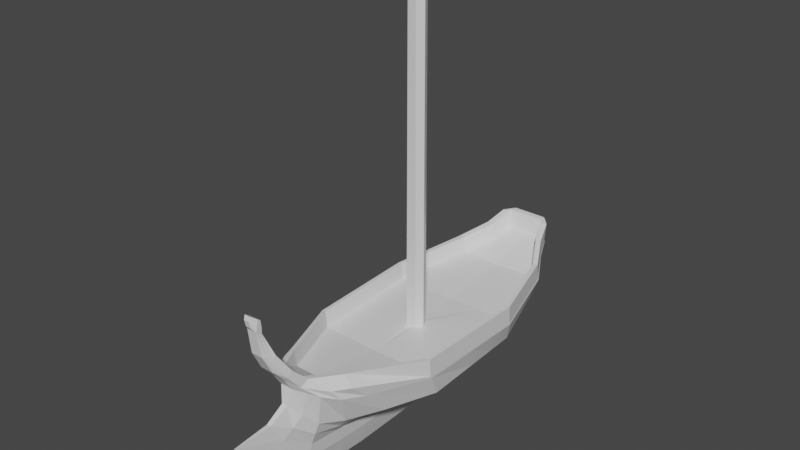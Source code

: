 # Source: boat2.blend  (saved by Blender 2.80.75; exported with 4.5.12 LTS)
import bpy
from mathutils import Matrix  # noqa: F401  (used for matrix-valued properties, if any)

bpy.ops.wm.read_factory_settings(use_empty=True)
scene = bpy.context.scene
scene.name = 'Scene'

# ---- collections
col_collection = bpy.data.collections.new('Collection'); scene.collection.children.link(col_collection)

# ---- materials (node trees are filled in below, after node groups)
mat_material = bpy.data.materials.new('Material')
mat_material.alpha_threshold = 0.0
mat_material.use_transparent_shadow = False
mat_material.line_color = (0.0, 0.0, 0.0, 1.0)

# ---- material node trees
mat_material.use_nodes = True; mat_material.node_tree.nodes.clear()
_N = mat_material.node_tree.nodes; _L = mat_material.node_tree.links
n0 = _N.new('ShaderNodeOutputMaterial'); n0.name = 'Material Output'; n0.location = (300, 300)
n1 = _N.new('ShaderNodeBsdfPrincipled'); n1.name = 'Principled BSDF'; n1.location = (10, 300)
n1.distribution = 'GGX'
n1.subsurface_method = 'BURLEY'
n1.inputs[2].default_value = 0.4
n1.inputs[3].default_value = 1.45
n1.inputs[27].default_value = (0.0, 0.0, 0.0, 1.0)
n1.inputs[28].default_value = 1.0
_L.new(n1.outputs[0], n0.inputs[0])
n0.is_active_output = True

# ---- world
world_world = bpy.data.worlds.new('World'); scene.world = world_world
world_world.use_nodes = True; world_world.node_tree.nodes.clear()
_N = world_world.node_tree.nodes; _L = world_world.node_tree.links
n0 = _N.new('ShaderNodeOutputWorld'); n0.name = 'World Output'; n0.location = (300, 300)
n1 = _N.new('ShaderNodeBackground'); n1.name = 'Background'; n1.location = (10, 300)
n1.inputs[0].default_value = (0.05088, 0.05088, 0.05088, 1.0)
_L.new(n1.outputs[0], n0.inputs[0])
n0.is_active_output = True
world_world.color = (0.05088, 0.05088, 0.05088)
world_world.use_sun_shadow = False
world_world.sun_shadow_jitter_overblur = 0.0

# ---- meshes
me_cube = bpy.data.meshes.new('Cube')
me_cube.from_pydata([(1.712, 20.89, 3.381), (0.5776, 15.65, -6.923), (0.5137, -17.77, 8.015), (-1.29e-07, -20.9, -2.138), (1.492, 21.0, -0.08664), (0.2731, -14.83, -0.6495), (1.708, -13.62, 2.056), (0.5776, -8.378, -7.548), (2.55, -10.21, -3.666), (0.4162, 19.17, -3.143), (-1.29e-07, -20.48, -1.756), (0.5137, -17.21, 7.637), (0.819, 20.89, 3.381), (0.5776, -5.452, -7.715), (0.3373, 15.65, -7.781), (1.712, 20.96, 1.459), (0.6316, -14.45, 0.9955), (0.2568, -17.77, 8.015), (3.012, -10.81, 1.596), (0.5776, -12.89, -7.174), (0.7343, 21.0, -0.08664), (1.655, -12.58, -3.113), (4.077, -6.888, -3.72), (0.7017, -9.335, -6.06), (3.364, -11.54, -0.4024), (0.3372, -8.38, -8.513), (0.1597, -14.83, -0.6483), (1.081, -13.62, 2.056), (2.44, -10.81, 0.01887), (0.2568, -17.21, 7.637), (0.2409, -14.46, 1.002), (0.3373, -5.452, -8.678), (4.108, -9.259, -0.9109), (0.7017, -6.083, -6.22), (0.7017, -12.54, -5.681), (0.2337, 19.17, -3.143), (0.819, 20.96, 1.459), (2.409, -13.0, 0.2287), (0.3354, -12.88, -7.588), (0.5776, 1.961, -7.643), (6.314, -3.54, 0.6585), (5.942, -2.0, -3.749), (5.761, -3.54, -0.9183), (0.3373, 1.961, -8.606), (6.314, -3.242, -1.387), (0.7017, -0.1497, -6.263), (0.5776, 14.97, -7.371), (4.761, 15.32, 1.344), (3.888, 16.05, -2.476), (4.007, 15.32, -0.2327), (0.3373, 14.97, -8.334), (4.761, 15.67, -0.5242), (0.7017, 16.34, -4.491), (6.65, 7.86, 0.7243), (5.836, 8.905, -3.477), (6.163, 7.86, -0.8525), (0.3373, 10.33, -8.47), (6.65, 8.139, -1.275), (0.7017, 9.891, -5.884), (0.5776, 10.33, -7.507), (1.712, 20.92, 1.632), (0.6598, -15.3, 2.319), (2.978, -12.41, 0.6931), (0.2784, -15.3, 2.322), (3.915, -10.74, 0.552), (0.819, 20.92, 1.632), (1.454, -14.23, 1.396), (6.314, -3.391, -1.153), (4.761, 15.49, -0.3785), (6.65, 8.0, -1.064), (0.5137, -17.54, 9.118), (0.5137, -17.29, 8.928), (0.2568, -17.54, 9.118), (0.2568, -17.29, 8.928), (1.273, 20.89, 3.381), (1.12, 21.0, -0.08664), (1.292, -13.62, 2.056), (0.4595, 15.65, -7.345), (0.3874, -17.77, 8.015), (0.4594, -8.379, -8.022), (0.2174, -14.83, -0.6489), (2.685, -10.81, 1.596), (0.3874, -17.21, 7.637), (0.44, -14.46, 0.9986), (0.4595, -5.452, -8.188), (0.3265, 19.17, -3.143), (1.273, 20.96, 1.459), (0.4585, -12.89, -7.377), (0.4595, 1.961, -8.117), (5.949, -3.54, 0.6585), (4.219, 15.32, 1.344), (0.4595, 14.97, -7.845), (6.314, 7.86, 0.7243), (0.4595, 10.33, -7.981), (0.4723, -15.3, 2.32), (1.273, 20.92, 1.632), (0.3874, -17.54, 9.118), (0.3874, -17.29, 8.928), (0.5776, 15.31, -7.147), (3.236, 18.1, 2.362), (2.69, 18.52, -1.656), (2.431, 18.1, 0.7856), (0.3373, 15.31, -8.058), (3.236, 18.31, 0.4676), (0.559, 17.75, -3.718), (3.236, 18.21, 0.6266), (0.4595, 15.31, -7.595), (2.647, 18.1, 2.362), (0.5776, 15.48, -7.035), (2.311, 20.3, 3.305), (2.091, 19.76, -1.246), (1.333, 20.36, 3.321), (0.3373, 15.48, -7.919), (2.474, 20.08, 1.222), (0.4876, 18.46, -3.43), (2.474, 20.01, 1.388), (0.4595, 15.48, -7.47), (1.913, 20.36, 3.321), (0.2434, -18.11, 8.473), (0.1099, -18.11, 8.473), (6.482, 2.16, 0.6914), (0.2772, -18.12, 9.537), (0.1354, -18.12, 9.537), (0.1742, -18.11, 8.473), (0.2169, -18.12, 9.537), (1.625, 18.14, -2.687), (0.2613, -17.25, 8.282), (0.5545, -17.71, 8.607), (0.5545, -17.25, 8.282), (0.4104, -17.25, 8.282), (0.7231, 20.08, -1.615), (0.2653, -18.24, 9.107), (0.1082, -18.24, 9.107), (0.1914, -18.24, 9.107), (2.627, 19.94, 3.268), (2.391, 19.14, -1.451), (1.882, 20.17, 1.613), (0.3373, 15.39, -7.989), (2.855, 19.19, 0.8449), (0.5233, 18.11, -3.574), (2.855, 19.11, 1.007), (0.4595, 15.39, -7.532), (2.134, 19.96, 3.276), (0.5776, 15.39, -7.091), (0.1594, -16.7, -1.666), (3.269, 9.398, -4.68), (0.692, -14.63, -2.8), (2.295, 16.19, -3.484), (3.322, -1.075, -5.006), (0.484, 20.08, -1.615), (1.178, -12.56, -4.397), (2.389, -6.486, -4.97), (0.1115, -16.7, -1.666), (1.626, -9.775, -4.863), (0.2057, -16.7, -1.667), (0.9543, 20.08, -1.615), (-0.1284, -17.41, 9.023), (-0.09967, -15.94, -5.743), (-0.5545, -17.48, 8.444), (-0.28, -15.94, -5.502), (-0.3874, -17.41, 9.023), (-0.2568, -17.41, 9.023), (-1.306e-07, -17.41, 9.023), (-0.5137, -17.41, 9.023), (-1.057, -14.76, 1.857), (-0.1993, -15.94, -5.607), (-1.52, -13.73, 0.6121), (-0.42, -15.55, -3.718), (-0.3579, -15.94, -5.4), (-1.306e-07, -15.93, -5.879), (0.4205, 1.521, 30.24), (0.869, 2.16, 30.24), (0.4959, 2.94, 30.24), (-0.9641, -13.71, -1.881), (5.85, 7.542, -3.511), (0.3373, 9.288, -8.487), (6.113, 6.435, -0.8607), (-0.5137, -17.49, 7.826), (6.608, 6.435, 0.7161), (6.608, 6.716, -1.289), (0.1284, -17.41, 9.023), (6.608, 6.576, -1.075), (0.7017, 8.636, -5.931), (0.4595, 9.288, -7.998), (6.269, 6.435, 0.7161), (0.09967, -15.94, -5.743), (0.5545, -17.48, 8.444), (0.1687, 9.288, -9.131), (0.5883, 3.047, -0.9353), (0.5776, 9.288, -7.524), (0.1687, 6.148, -9.182), (0.5129, 1.628, -0.96), (0.9614, 2.267, -0.9435), (0.1687, 8.242, -9.148), (0.1687, 15.39, -8.282), (0.9409, 20.17, 1.586), (0.1307, -17.25, 8.282), (0.05412, -18.24, 9.107), (0.06772, -18.12, 9.537), (0.05497, -18.11, 8.473), (0.1687, 15.48, -8.208), (0.6663, 20.36, 3.303), (1.216, 18.11, 0.7497), (0.1687, 15.31, -8.356), (0.1284, -17.29, 8.928), (0.1284, -17.54, 9.118), (0.1392, -15.3, 2.322), (0.4095, 20.92, 1.632), (0.1687, 10.33, -9.114), (3.081, 7.86, -0.9271), (0.1687, 14.97, -8.652), (0.28, -15.94, -5.502), (0.3874, -17.41, 9.023), (2.003, 15.34, -0.3046), (2.88, -3.54, -0.9928), (0.1687, 1.961, -9.25), (0.1677, -12.88, -7.859), (0.4095, 20.96, 1.459), (0.1169, 19.17, -3.143), (0.1687, -5.452, -9.322), (0.1205, -14.46, 1.002), (0.1284, -17.21, 7.637), (0.2568, -17.41, 9.023), (0.5137, -17.41, 9.023), (1.22, -10.81, 0.01874), (0.5405, -13.62, 2.056), (0.3672, 21.0, -0.08664), (0.4095, 20.89, 3.381), (0.07986, -14.83, -0.6476), (0.1686, -8.382, -9.157), (0.1284, -17.77, 8.015), (1.057, -14.76, 1.857), (0.1687, 15.65, -8.06), (0.1993, -15.94, -5.607), (1.52, -13.73, 0.6121), (6.566, 5.152, -1.086), (5.889, 3.453, -3.613), (0.7017, 7.381, -5.979), (6.566, 5.294, -1.303), (6.223, 5.01, 0.7079), (0.4595, 8.242, -8.015), (6.062, 5.01, -0.8689), (0.3373, 8.242, -8.504), (6.566, 5.01, 0.7079), (0.5776, 8.242, -7.541), (5.863, 6.179, -3.545), (0.4595, 6.148, -8.049), (6.132, 2.16, 0.6914), (0.42, -15.55, -3.718), (0.3579, -15.94, -5.4), (6.482, 2.305, -1.108), (0.5776, 6.148, -7.575), (0.7017, 4.871, -6.073), (6.482, 2.449, -1.331), (0.3373, 6.148, -8.538), (5.962, 2.16, -0.8854), (0.9641, -13.71, -1.881), (0.5137, -17.49, 7.826), (-1.712, 20.89, 3.381), (-0.5776, 15.65, -6.923), (-0.5137, -17.77, 8.015), (-1.492, 21.0, -0.08664), (-0.2731, -14.83, -0.6495), (-1.708, -13.62, 2.056), (-0.5776, -8.378, -7.548), (-2.55, -10.21, -3.666), (-0.4162, 19.17, -3.143), (-0.5137, -17.21, 7.637), (-0.819, 20.89, 3.381), (-0.5776, -5.452, -7.715), (-0.3373, 15.65, -7.781), (-1.712, 20.96, 1.459), (-0.6316, -14.45, 0.9955), (-0.2568, -17.77, 8.015), (-3.012, -10.81, 1.596), (-0.5776, -12.89, -7.174), (-0.7343, 21.0, -0.08664), (-1.655, -12.58, -3.113), (-4.077, -6.888, -3.72), (-0.7017, -9.335, -6.06), (-3.364, -11.54, -0.4024), (-0.3372, -8.38, -8.513), (-0.1597, -14.83, -0.6483), (-1.081, -13.62, 2.056), (-2.44, -10.81, 0.01887), (-0.2568, -17.21, 7.637), (-0.241, -14.46, 1.002), (-0.3373, -5.452, -8.678), (-4.108, -9.259, -0.9109), (-0.7017, -6.083, -6.22), (-0.7017, -12.54, -5.681), (-0.2337, 19.17, -3.143), (-0.819, 20.96, 1.459), (-2.409, -13.0, 0.2287), (-0.3354, -12.88, -7.588), (-0.5776, 1.961, -7.643), (-6.314, -3.54, 0.6585), (-5.942, -2.0, -3.749), (-5.761, -3.54, -0.9183), (-0.3373, 1.961, -8.606), (-6.314, -3.242, -1.387), (-0.7017, -0.1497, -6.263), (-0.5776, 14.97, -7.371), (-4.761, 15.32, 1.344), (-3.888, 16.05, -2.476), (-4.007, 15.32, -0.2327), (-0.3373, 14.97, -8.334), (-4.761, 15.67, -0.5242), (-0.7017, 16.34, -4.491), (-6.65, 7.86, 0.7243), (-5.836, 8.905, -3.477), (-6.163, 7.86, -0.8525), (-0.3373, 10.33, -8.47), (-6.65, 8.139, -1.275), (-0.7017, 9.891, -5.884), (-0.5776, 10.33, -7.507), (-1.712, 20.92, 1.632), (-0.6598, -15.3, 2.319), (-2.978, -12.41, 0.6931), (-0.2784, -15.3, 2.322), (-3.915, -10.74, 0.552), (-0.819, 20.92, 1.632), (-1.454, -14.23, 1.396), (-6.314, -3.391, -1.153), (-4.761, 15.49, -0.3785), (-6.65, 8.0, -1.064), (-0.5137, -17.54, 9.118), (-0.5137, -17.29, 8.928), (-0.2568, -17.54, 9.118), (-0.2568, -17.29, 8.928), (-1.273, 20.89, 3.381), (-1.12, 21.0, -0.08664), (-1.292, -13.62, 2.056), (-0.4595, 15.65, -7.345), (-0.3874, -17.77, 8.015), (-0.4594, -8.379, -8.022), (-0.2174, -14.83, -0.6489), (-2.685, -10.81, 1.596), (-0.3874, -17.21, 7.637), (-0.44, -14.46, 0.9986), (-0.4595, -5.452, -8.188), (-0.3265, 19.17, -3.143), (-1.273, 20.96, 1.459), (-0.4585, -12.89, -7.377), (-0.4595, 1.961, -8.117), (-5.949, -3.54, 0.6585), (-4.219, 15.32, 1.344), (-0.4595, 14.97, -7.845), (-6.314, 7.86, 0.7243), (-0.4595, 10.33, -7.981), (-0.4723, -15.3, 2.32), (-1.273, 20.92, 1.632), (-0.3874, -17.54, 9.118), (-0.3874, -17.29, 8.928), (-0.5776, 15.31, -7.147), (-3.236, 18.1, 2.362), (-2.69, 18.52, -1.656), (-2.431, 18.1, 0.7856), (-0.3373, 15.31, -8.058), (-3.236, 18.31, 0.4676), (-0.559, 17.75, -3.718), (-3.236, 18.21, 0.6266), (-0.4595, 15.31, -7.595), (-2.647, 18.1, 2.362), (-0.5776, 15.48, -7.035), (-2.311, 20.3, 3.305), (-2.091, 19.76, -1.246), (-1.333, 20.36, 3.321), (-0.3373, 15.48, -7.919), (-2.474, 20.08, 1.222), (-0.4876, 18.46, -3.43), (-2.474, 20.01, 1.388), (-0.4595, 15.48, -7.47), (-1.913, 20.36, 3.321), (-0.2434, -18.11, 8.473), (-0.1099, -18.11, 8.473), (-6.482, 2.16, 0.6914), (-0.2772, -18.12, 9.537), (-0.1354, -18.12, 9.537), (-0.1742, -18.11, 8.473), (-0.2169, -18.12, 9.537), (-1.306e-07, -17.25, 8.282), (-0.2613, -17.25, 8.282), (-0.5545, -17.71, 8.607), (-0.5545, -17.25, 8.282), (-0.4104, -17.25, 8.282), (-1.306e-07, -18.24, 9.107), (-0.2653, -18.24, 9.107), (-0.1082, -18.24, 9.107), (-0.1914, -18.24, 9.107), (-2.627, 19.94, 3.268), (-2.391, 19.14, -1.451), (-1.882, 20.17, 1.613), (-0.3373, 15.39, -7.989), (-2.855, 19.19, 0.8449), (-0.5233, 18.11, -3.574), (-2.855, 19.11, 1.007), (-0.4595, 15.39, -7.532), (-2.134, 19.96, 3.276), (-0.5776, 15.39, -7.091), (-1.306e-07, 15.65, -8.34), (-1.306e-07, -17.77, 8.015), (-1.306e-07, 20.89, 3.381), (-1.306e-07, 21.0, -0.08664), (-1.306e-07, -8.383, -9.801), (-1.306e-07, -14.83, -0.6469), (-1.306e-07, -13.62, 2.056), (-1.306e-07, 19.17, -3.143), (-1.306e-07, 20.96, 1.459), (-1.306e-07, -12.87, -8.131), (-1.306e-07, -5.452, -9.966), (-1.306e-07, -14.46, 1.003), (-1.306e-07, -17.21, 7.637), (-1.306e-07, -10.81, 0.01861), (-1.306e-07, 1.961, -9.894), (-1.306e-07, -3.54, -1.067), (-1.306e-07, 14.97, -8.969), (-1.306e-07, 15.36, -0.3764), (-1.306e-07, 10.33, -9.758), (-1.306e-07, 7.86, -1.002), (-1.306e-07, 20.92, 1.632), (-1.306e-07, 1.521, 30.24), (-1.306e-07, -15.3, 2.322), (-1.306e-07, 2.359, 30.24), (-0.4205, 1.521, 30.24), (-0.869, 2.16, 30.24), (-0.4959, 2.94, 30.24), (-1.306e-07, 2.94, 30.24), (-5.85, 7.542, -3.511), (-0.3373, 9.288, -8.487), (-6.113, 6.435, -0.8607), (-1.306e-07, -17.54, 9.118), (-6.608, 6.435, 0.7161), (-6.608, 6.716, -1.289), (-1.306e-07, -17.29, 8.928), (-6.608, 6.576, -1.075), (-0.7017, 8.636, -5.931), (-0.4595, 9.288, -7.998), (-6.269, 6.435, 0.7161), (-1.306e-07, 3.047, -1.01), (-1.306e-07, 9.288, -9.775), (-0.1687, 9.288, -9.131), (-0.5883, 3.047, -0.9353), (-0.5776, 9.288, -7.524), (-0.1687, 6.148, -9.182), (-0.5129, 1.628, -0.96), (-0.9614, 2.267, -0.9435), (-0.1687, 8.242, -9.148), (-0.1687, 15.39, -8.282), (-0.9409, 20.17, 1.586), (-0.1307, -17.25, 8.282), (-0.05412, -18.24, 9.107), (-0.06772, -18.12, 9.537), (-0.05497, -18.11, 8.473), (-0.1687, 15.48, -8.208), (-0.6663, 20.36, 3.303), (-1.216, 18.11, 0.7497), (-0.1687, 15.31, -8.356), (-0.1284, -17.29, 8.928), (-0.1284, -17.54, 9.118), (-0.1392, -15.3, 2.322), (-0.4095, 20.92, 1.632), (-0.1687, 10.33, -9.114), (-3.081, 7.86, -0.9271), (-0.1687, 14.97, -8.652), (-1.306e-07, 15.31, -8.655), (-1.306e-07, 18.12, 0.7138), (-2.003, 15.34, -0.3046), (-2.88, -3.54, -0.9928), (-0.1687, 1.961, -9.25), (-0.1677, -12.88, -7.859), (-0.4095, 20.96, 1.459), (-0.1169, 19.17, -3.143), (-0.1687, -5.452, -9.322), (-0.1205, -14.46, 1.002), (-0.1284, -17.21, 7.637), (-1.306e-07, 15.48, -8.497), (-1.306e-07, 20.37, 3.285), (-1.22, -10.81, 0.01874), (-0.5405, -13.62, 2.056), (-0.3672, 21.0, -0.08664), (-0.4095, 20.89, 3.381), (-0.07986, -14.83, -0.6476), (-0.1686, -8.382, -9.157), (-0.1284, -17.77, 8.015), (-1.306e-07, -18.11, 8.473), (-0.1687, 15.65, -8.06), (-1.306e-07, 8.242, -9.792), (-1.306e-07, -18.12, 9.537), (-6.566, 5.152, -1.086), (-5.889, 3.453, -3.613), (-0.7017, 7.381, -5.979), (-6.566, 5.294, -1.303), (-6.223, 5.01, 0.7079), (-0.4595, 8.242, -8.015), (-6.062, 5.01, -0.8689), (-0.3373, 8.242, -8.504), (-6.566, 5.01, 0.7079), (-0.5776, 8.242, -7.541), (-5.863, 6.179, -3.545), (-0.4595, 6.148, -8.049), (-6.132, 2.16, 0.6914), (-1.306e-07, 15.39, -8.576), (-1.306e-07, 20.18, 1.559), (-6.482, 2.305, -1.108), (-0.5776, 6.148, -7.575), (-0.7017, 4.871, -6.073), (-6.482, 2.449, -1.331), (-0.3373, 6.148, -8.538), (-5.962, 2.16, -0.8854), (-1.306e-07, 1.628, -1.035), (-1.306e-07, 6.148, -9.826), (-0.692, -14.63, -2.8), (1.289, 19.11, -2.338), (1.457, 18.62, -2.513), (0.242, 20.08, -1.615), (3.276, 8.089, -4.721), (0.05574, -16.7, -1.666), (3.282, 6.78, -4.762), (3.295, 4.162, -4.843), (-0.9543, 20.08, -1.615), (-0.2057, -16.7, -1.667), (-1.306e-07, 20.08, -1.615), (-1.626, -9.775, -4.863), (-1.306e-07, -16.7, -1.665), (-0.1115, -16.7, -1.666), (-2.389, -6.486, -4.97), (-1.178, -12.56, -4.397), (-0.484, 20.08, -1.615), (-3.322, -1.075, -5.006), (-2.295, 16.19, -3.484), (-3.269, 9.398, -4.68), (-0.1594, -16.7, -1.666), (-0.7231, 20.08, -1.615), (-1.625, 18.14, -2.687), (-1.289, 19.11, -2.338), (-1.457, 18.62, -2.513), (-0.242, 20.08, -1.615), (-3.276, 8.089, -4.721), (-0.05574, -16.7, -1.666), (-3.282, 6.78, -4.762), (-3.295, 4.162, -4.843), (0.7314, -17.01, 5.358), (0.5722, -17.42, 5.554), (0.2655, -17.43, 5.556), (0.8905, -16.59, 5.162), (0.4214, -17.43, 5.555), (-0.7314, -17.01, 5.358), (0.1327, -17.43, 5.556), (-0.5722, -17.42, 5.554), (-1.306e-07, -17.43, 5.556), (-0.2655, -17.43, 5.556), (-0.8905, -16.59, 5.162), (-0.4214, -17.43, 5.555), (-0.1327, -17.43, 5.556), (-0.9924, -16.35, 5.426), (-0.75, -16.35, 5.426), (-0.5872, -16.35, 5.426), (-0.2936, -16.35, 5.426), (-1.306e-07, -16.35, 5.426), (0.2936, -16.35, 5.426), (0.5872, -16.35, 5.426), (0.75, -16.35, 5.426), (0.9924, -16.35, 5.426), (0.921, -16.0, 3.342), (0.6232, -16.49, 3.693), (0.273, -16.49, 3.695), (1.219, -15.52, 2.991), (0.4511, -16.49, 3.694), (0.1365, -16.49, 3.695), (-0.6232, -16.49, 3.693), (-1.306e-07, -16.49, 3.695), (-0.273, -16.49, 3.695), (-1.219, -15.52, 2.991), (-0.4511, -16.49, 3.694), (-0.1365, -16.49, 3.695), (-0.921, -16.0, 3.342), (-1.409, -15.06, 3.486), (-1.066, -15.06, 3.486), (-0.875, -15.06, 3.486), (-0.4375, -15.06, 3.486), (-1.306e-07, -15.06, 3.486), (0.4375, -15.06, 3.486), (0.875, -15.06, 3.486), (1.066, -15.06, 3.486), (1.409, -15.06, 3.486)], [], [(211, 249, 3), (542, 257, 2, 543), (95, 74, 0, 60), (130, 75, 4, 155), (146, 256, 5, 154), (151, 22, 8, 153), (64, 18, 6, 62), (84, 13, 7, 79), (517, 228, 405, 524), (548, 230, 401, 550), (196, 381, 434, 204), (224, 413, 406, 225), (81, 28, 27, 76), (89, 42, 28, 81), (214, 415, 413, 224), (562, 561, 29, 82), (560, 559, 412, 221), (228, 220, 411, 405), (80, 83, 30, 26), (546, 78, 17, 544), (144, 80, 26, 152), (219, 31, 25, 229), (215, 43, 31, 219), (88, 39, 13, 84), (22, 32, 24, 8), (41, 44, 32, 22), (67, 40, 18, 64), (13, 33, 23, 7), (39, 45, 33, 13), (148, 41, 22, 151), (249, 248, 10, 3), (7, 23, 34, 19), (153, 8, 21, 150), (77, 85, 9, 1), (232, 218, 35, 14), (515, 226, 20, 149), (75, 86, 15, 4), (226, 217, 36, 20), (207, 227, 12, 65), (256, 234, 16, 5), (8, 24, 37, 21), (563, 11, 545), (185, 233, 3), (229, 25, 38, 216), (79, 7, 19, 87), (519, 236, 41, 148), (251, 252, 45, 39), (250, 120, 40, 67), (236, 253, 44, 41), (246, 251, 39, 88), (190, 254, 43, 215), (191, 510, 415, 214), (247, 255, 42, 89), (107, 101, 49, 90), (202, 466, 417, 213), (203, 102, 50, 210), (106, 98, 46, 91), (100, 103, 51, 48), (105, 99, 47, 68), (98, 104, 52, 46), (125, 100, 48, 147), (90, 49, 55, 92), (213, 417, 419, 209), (210, 50, 56, 208), (91, 46, 59, 93), (48, 51, 57, 54), (68, 47, 53, 69), (46, 52, 58, 59), (147, 48, 54, 145), (51, 68, 69, 57), (103, 105, 68, 51), (253, 250, 67, 44), (24, 62, 66, 37), (217, 207, 65, 36), (44, 67, 64, 32), (83, 94, 63, 30), (220, 206, 422, 411), (32, 64, 62, 24), (86, 95, 60, 15), (234, 231, 61, 16), (180, 162, 431, 205), (212, 222, 72, 96), (205, 431, 488, 198), (186, 128, 71, 223), (230, 17, 119, 199), (129, 126, 73, 97), (128, 129, 97, 71), (223, 212, 96, 70), (36, 65, 95, 86), (16, 61, 94, 83), (50, 91, 93, 56), (47, 90, 92, 53), (102, 106, 91, 50), (99, 107, 90, 47), (120, 247, 89, 40), (254, 246, 88, 43), (25, 79, 87, 38), (20, 36, 86, 75), (14, 35, 85, 77), (43, 88, 84, 31), (154, 5, 80, 144), (543, 2, 78, 546), (5, 16, 83, 80), (563, 562, 82, 11), (40, 89, 81, 18), (18, 81, 76, 6), (31, 84, 79, 25), (149, 20, 75, 130), (65, 12, 74, 95), (233, 211, 3), (134, 142, 107, 99), (137, 141, 106, 102), (138, 140, 105, 103), (514, 135, 100, 125), (143, 139, 104, 98), (140, 134, 99, 105), (135, 138, 103, 100), (141, 143, 98, 106), (194, 137, 102, 203), (195, 503, 466, 202), (142, 136, 101, 107), (74, 12, 111, 117), (227, 402, 477, 201), (232, 14, 112, 200), (77, 1, 108, 116), (4, 15, 113, 110), (60, 0, 109, 115), (1, 9, 114, 108), (155, 4, 110, 513), (15, 60, 115, 113), (14, 77, 116, 112), (0, 74, 117, 109), (133, 131, 121, 124), (197, 132, 122, 198), (132, 133, 124, 122), (17, 78, 123, 119), (70, 96, 124, 121), (2, 127, 131, 118), (127, 70, 121, 131), (96, 72, 122, 124), (78, 2, 118, 123), (119, 123, 133, 132), (199, 119, 132, 197), (123, 118, 131, 133), (11, 82, 129, 128), (82, 29, 126, 129), (257, 11, 128, 186), (221, 412, 381, 196), (117, 111, 136, 142), (201, 477, 503, 195), (200, 112, 137, 194), (116, 108, 143, 141), (110, 113, 138, 135), (115, 109, 134, 140), (108, 114, 139, 143), (513, 110, 135, 514), (113, 115, 140, 138), (112, 116, 141, 137), (109, 117, 142, 134), (136, 195, 202, 101), (238, 235, 250, 253), (192, 188, 172, 171), (92, 55, 176, 184), (171, 423, 421, 170), (418, 208, 187, 440), (59, 58, 182, 189), (55, 209, 188, 176), (208, 56, 175, 187), (93, 59, 189, 183), (53, 92, 184, 178), (400, 407, 218, 232), (414, 215, 219, 410), (169, 185, 3), (152, 26, 228, 517), (26, 30, 220, 228), (126, 196, 204, 73), (209, 419, 439, 188), (561, 560, 221, 29), (403, 408, 217, 226), (522, 403, 226, 515), (404, 229, 216, 409), (145, 54, 174, 516), (42, 214, 224, 28), (69, 53, 178, 181), (410, 219, 229, 404), (101, 202, 213, 49), (255, 191, 214, 42), (56, 93, 183, 175), (510, 191, 170, 421), (72, 205, 198, 122), (502, 194, 203, 465), (222, 180, 205, 72), (49, 213, 209, 55), (12, 227, 201, 111), (30, 63, 206, 220), (242, 240, 246, 254), (465, 203, 210, 416), (172, 427, 423, 171), (511, 190, 215, 414), (28, 224, 225, 27), (420, 402, 227, 207), (544, 17, 230, 548), (57, 69, 181, 179), (54, 57, 179, 174), (188, 439, 427, 172), (29, 221, 196, 126), (176, 188, 192, 241), (179, 181, 235, 238), (476, 200, 194, 502), (400, 232, 200, 476), (485, 199, 197, 386), (111, 201, 195, 136), (386, 197, 198, 488), (440, 187, 193, 487), (241, 192, 191, 255), (487, 193, 190, 511), (240, 244, 251, 246), (193, 242, 254, 190), (191, 192, 171, 170), (408, 420, 207, 217), (416, 210, 208, 418), (401, 230, 199, 485), (245, 238, 253, 236), (235, 243, 120, 250), (244, 237, 252, 251), (239, 241, 255, 247), (243, 239, 247, 120), (189, 182, 237, 244), (184, 176, 241, 239), (178, 184, 239, 243), (183, 189, 244, 240), (174, 179, 238, 245), (187, 175, 242, 193), (175, 183, 240, 242), (181, 178, 243, 235), (518, 245, 236, 519), (516, 174, 245, 518), (159, 3, 168), (547, 549, 260, 177), (351, 316, 258, 330), (533, 520, 261, 331), (512, 521, 262, 173), (526, 523, 265, 278), (320, 318, 263, 274), (340, 335, 264, 269), (539, 524, 405, 482), (554, 550, 401, 484), (450, 458, 434, 381), (478, 479, 406, 413), (337, 332, 283, 284), (345, 337, 284, 298), (468, 478, 413, 415), (556, 338, 285, 557), (558, 475, 412, 559), (482, 405, 411, 474), (336, 282, 286, 339), (553, 551, 273, 334), (532, 525, 282, 336), (473, 483, 281, 287), (469, 473, 287, 299), (344, 340, 269, 295), (278, 265, 280, 288), (297, 278, 288, 300), (323, 320, 274, 296), (269, 264, 279, 289), (295, 269, 289, 301), (529, 526, 278, 297), (168, 3, 10, 167), (264, 275, 290, 279), (523, 527, 277, 265), (333, 259, 266, 341), (486, 270, 291, 472), (537, 528, 276, 480), (331, 261, 271, 342), (480, 276, 292, 471), (461, 321, 268, 481), (173, 262, 272, 166), (265, 277, 293, 280), (552, 267, 555), (157, 3, 165), (483, 470, 294, 281), (335, 343, 275, 264), (541, 529, 297, 490), (505, 295, 301, 506), (504, 323, 296, 376), (490, 297, 300, 507), (500, 344, 295, 505), (444, 469, 299, 508), (445, 468, 415, 510), (501, 345, 298, 509), (363, 346, 305, 357), (456, 467, 417, 466), (457, 464, 306, 358), (362, 347, 302, 354), (356, 304, 307, 359), (361, 324, 303, 355), (354, 302, 308, 360), (534, 530, 304, 356), (346, 348, 311, 305), (467, 463, 419, 417), (464, 462, 312, 306), (347, 349, 315, 302), (304, 310, 313, 307), (324, 325, 309, 303), (302, 315, 314, 308), (530, 531, 310, 304), (307, 313, 325, 324), (359, 307, 324, 361), (507, 300, 323, 504), (280, 293, 322, 318), (471, 292, 321, 461), (300, 288, 320, 323), (339, 286, 319, 350), (474, 411, 422, 460), (288, 280, 318, 320), (342, 271, 316, 351), (166, 272, 317, 164), (156, 459, 431, 162), (160, 352, 328, 161), (459, 452, 488, 431), (158, 163, 327, 384), (484, 453, 375, 273), (385, 353, 329, 382), (384, 327, 353, 385), (163, 326, 352, 160), (292, 342, 351, 321), (272, 339, 350, 317), (306, 312, 349, 347), (303, 309, 348, 346), (358, 306, 347, 362), (355, 303, 346, 363), (376, 296, 345, 501), (508, 299, 344, 500), (281, 294, 343, 335), (276, 331, 342, 292), (270, 333, 341, 291), (299, 287, 340, 344), (521, 532, 336, 262), (549, 553, 334, 260), (262, 336, 339, 272), (555, 267, 338, 556), (296, 274, 337, 345), (274, 263, 332, 337), (287, 281, 335, 340), (528, 533, 331, 276), (321, 351, 330, 268), (165, 3, 159), (390, 355, 363, 398), (393, 358, 362, 397), (394, 359, 361, 396), (536, 534, 356, 391), (399, 354, 360, 395), (396, 361, 355, 390), (391, 356, 359, 394), (397, 362, 354, 399), (448, 457, 358, 393), (449, 456, 466, 503), (398, 363, 357, 392), (330, 373, 367, 268), (481, 455, 477, 402), (486, 454, 368, 270), (333, 372, 364, 259), (261, 366, 369, 271), (316, 371, 365, 258), (259, 364, 370, 266), (520, 535, 366, 261), (271, 369, 371, 316), (270, 368, 372, 333), (258, 365, 373, 330), (389, 380, 377, 387), (451, 452, 378, 388), (388, 378, 380, 389), (273, 375, 379, 334), (326, 377, 380, 352), (260, 374, 387, 383), (383, 387, 377, 326), (352, 380, 378, 328), (334, 379, 374, 260), (375, 388, 389, 379), (453, 451, 388, 375), (379, 389, 387, 374), (267, 384, 385, 338), (338, 385, 382, 285), (177, 158, 384, 267), (475, 450, 381, 412), (373, 398, 392, 367), (455, 449, 503, 477), (454, 448, 393, 368), (372, 397, 399, 364), (366, 391, 394, 369), (371, 396, 390, 365), (364, 399, 395, 370), (535, 536, 391, 366), (369, 394, 396, 371), (368, 393, 397, 372), (365, 390, 398, 373), (392, 357, 456, 449), (492, 507, 504, 489), (446, 425, 426, 442), (348, 438, 430, 311), (425, 424, 421, 423), (418, 440, 441, 462), (315, 443, 436, 314), (311, 430, 442, 463), (462, 441, 429, 312), (349, 437, 443, 315), (309, 432, 438, 348), (400, 486, 472, 407), (414, 410, 473, 469), (169, 3, 157), (525, 539, 482, 282), (282, 482, 474, 286), (382, 329, 458, 450), (463, 442, 439, 419), (557, 285, 475, 558), (403, 480, 471, 408), (522, 537, 480, 403), (404, 409, 470, 483), (531, 538, 428, 310), (298, 284, 478, 468), (325, 435, 432, 309), (410, 404, 483, 473), (357, 305, 467, 456), (509, 298, 468, 445), (312, 429, 437, 349), (510, 421, 424, 445), (328, 378, 452, 459), (502, 465, 457, 448), (161, 328, 459, 156), (305, 311, 463, 467), (268, 367, 455, 481), (286, 474, 460, 319), (496, 508, 500, 494), (465, 416, 464, 457), (426, 425, 423, 427), (511, 414, 469, 444), (284, 283, 479, 478), (420, 461, 481, 402), (551, 554, 484, 273), (313, 433, 435, 325), (310, 428, 433, 313), (442, 426, 427, 439), (285, 382, 450, 475), (430, 495, 446, 442), (433, 492, 489, 435), (476, 502, 448, 454), (400, 476, 454, 486), (485, 386, 451, 453), (367, 392, 449, 455), (386, 488, 452, 451), (440, 487, 447, 441), (495, 509, 445, 446), (487, 511, 444, 447), (494, 500, 505, 498), (447, 444, 508, 496), (445, 424, 425, 446), (408, 471, 461, 420), (416, 418, 462, 464), (401, 485, 453, 484), (499, 490, 507, 492), (489, 504, 376, 497), (498, 505, 506, 491), (493, 501, 509, 495), (497, 376, 501, 493), (443, 498, 491, 436), (438, 493, 495, 430), (432, 497, 493, 438), (437, 494, 498, 443), (428, 499, 492, 433), (441, 447, 496, 429), (429, 496, 494, 437), (435, 489, 497, 432), (540, 541, 490, 499), (538, 540, 499, 428), (329, 161, 156, 458), (409, 169, 157, 470), (260, 383, 158, 177), (294, 165, 159, 343), (327, 163, 160, 353), (383, 326, 163, 158), (353, 160, 161, 329), (458, 156, 162, 434), (293, 166, 164, 322), (470, 157, 165, 294), (277, 173, 166, 293), (275, 168, 167, 290), (527, 512, 173, 277), (552, 547, 177, 267), (343, 159, 168, 275), (73, 204, 180, 222), (409, 216, 185, 169), (2, 257, 186, 127), (38, 87, 211, 233), (71, 97, 212, 223), (127, 186, 223, 70), (97, 73, 222, 212), (204, 434, 162, 180), (37, 66, 231, 234), (216, 38, 233, 185), (21, 37, 234, 256), (19, 34, 248, 249), (150, 21, 256, 146), (545, 11, 257, 542), (87, 19, 249, 211), (34, 150, 146, 248), (290, 167, 512, 527), (436, 491, 540, 538), (491, 506, 541, 540), (314, 436, 538, 531), (407, 472, 537, 522), (10, 539, 525), (370, 395, 536, 535), (266, 370, 535, 520), (395, 360, 534, 536), (291, 341, 533, 528), (10, 532, 521), (308, 314, 531, 530), (360, 308, 530, 534), (506, 301, 529, 541), (472, 291, 528, 537), (279, 290, 527, 523), (301, 289, 526, 529), (10, 525, 532), (10, 524, 539), (289, 279, 523, 526), (167, 10, 521, 512), (341, 266, 520, 533), (182, 516, 518, 237), (237, 518, 519, 252), (58, 145, 516, 182), (407, 522, 515, 218), (10, 152, 517), (114, 513, 514, 139), (9, 155, 513, 114), (139, 514, 125, 104), (35, 149, 130, 85), (10, 154, 144), (52, 147, 145, 58), (104, 125, 147, 52), (252, 519, 148, 45), (218, 515, 149, 35), (23, 153, 150, 34), (45, 148, 151, 33), (10, 144, 152), (10, 517, 524), (33, 151, 153, 23), (248, 146, 154, 10), (85, 130, 155, 9), (318, 322, 263), (62, 6, 66), (567, 545, 542, 564), (573, 576, 547, 552), (572, 575, 554, 551), (570, 574, 553, 549), (574, 572, 551, 553), (575, 571, 550, 554), (576, 570, 549, 547), (566, 544, 548, 569), (565, 543, 546, 568), (568, 546, 544, 566), (569, 548, 550, 571), (564, 542, 543, 565), (585, 584, 562, 563), (584, 583, 561, 562), (583, 582, 560, 561), (582, 581, 559, 560), (580, 558, 559, 581), (579, 557, 558, 580), (578, 556, 557, 579), (577, 555, 556, 578), (573, 552, 555, 577), (585, 563, 545, 567), (6, 585, 567, 66), (322, 573, 577, 263), (263, 577, 578, 332), (332, 578, 579, 283), (283, 579, 580, 479), (479, 580, 581, 406), (225, 406, 581, 582), (27, 225, 582, 583), (76, 27, 583, 584), (6, 76, 584, 585), (231, 564, 565, 61), (206, 569, 571, 422), (94, 568, 566, 63), (61, 565, 568, 94), (63, 566, 569, 206), (164, 317, 570, 576), (460, 422, 571, 575), (350, 319, 572, 574), (317, 350, 574, 570), (319, 460, 575, 572), (322, 164, 576, 573), (66, 567, 564, 231)])
_uv = me_cube.uv_layers.new(name='UVMap')
_uv.uv.foreach_set('vector', [0.5943, 0.9688, 0.625, 0.9688, 0.5943, 1.0, 0.3625, 0.7188, 0.375, 0.7188, 0.375, 0.75, 0.3625, 0.75, 0.8438, 0.7193, 0.875, 0.7193, 0.875, 0.75, 0.8438, 0.75, 0.7188, 0.7193, 0.75, 0.7193, 0.75, 0.75, 0.7188, 0.75, 0.2187, 0.7187, 0.25, 0.7187, 0.25, 0.75, 0.2188, 0.75, 0.2187, 0.5625, 0.25, 0.5625, 0.25, 0.625, 0.2188, 0.625, 0.3438, 0.5625, 0.375, 0.5625, 0.375, 0.625, 0.3438, 0.625, 0.5943, 0.8125, 0.625, 0.8125, 0.625, 0.875, 0.5943, 0.875, 0.4688, 0.3438, 0.5, 0.3438, 0.5, 0.375, 0.4687, 0.375, 0.6125, 0.3438, 0.625, 0.3438, 0.625, 0.375, 0.6125, 0.375, 0.4688, 0.1875, 0.5, 0.1875, 0.5, 0.1875, 0.4688, 0.1875, 0.4688, 0.0625, 0.5, 0.0625, 0.5, 0.125, 0.4687, 0.125, 0.4057, 0.0625, 0.4375, 0.0625, 0.4375, 0.125, 0.4057, 0.125, 0.4057, 0.03125, 0.4375, 0.03125, 0.4375, 0.0625, 0.4057, 0.0625, 0.4688, 0.03125, 0.5, 0.03125, 0.5, 0.0625, 0.4688, 0.0625, 0.4057, 0.1625, 0.4375, 0.1625, 0.4375, 0.1875, 0.4057, 0.1875, 0.4687, 0.1625, 0.5, 0.1625, 0.5, 0.1875, 0.4687, 0.1875, 0.5, 0.3438, 0.5625, 0.3437, 0.5625, 0.375, 0.5, 0.375, 0.5, 0.2807, 0.5625, 0.2807, 0.5625, 0.3125, 0.5, 0.3125, 0.6125, 0.2807, 0.625, 0.2807, 0.625, 0.3125, 0.6125, 0.3125, 0.4688, 0.2807, 0.5, 0.2807, 0.5, 0.3125, 0.4688, 0.3125, 0.5312, 0.8125, 0.5625, 0.8125, 0.5625, 0.875, 0.5313, 0.875, 0.5312, 0.7812, 0.5625, 0.7812, 0.5625, 0.8125, 0.5312, 0.8125, 0.5943, 0.7812, 0.625, 0.7812, 0.625, 0.8125, 0.5943, 0.8125, 0.25, 0.5625, 0.3125, 0.5625, 0.3125, 0.625, 0.25, 0.625, 0.25, 0.5313, 0.3125, 0.5312, 0.3125, 0.5625, 0.25, 0.5625, 0.3437, 0.5312, 0.375, 0.5312, 0.375, 0.5625, 0.3438, 0.5625, 0.125, 0.5625, 0.1875, 0.5625, 0.1875, 0.625, 0.125, 0.625, 0.125, 0.5312, 0.1875, 0.5312, 0.1875, 0.5625, 0.125, 0.5625, 0.2188, 0.5312, 0.25, 0.5313, 0.25, 0.5625, 0.2187, 0.5625, 0.125, 0.7188, 0.1875, 0.7188, 0.1875, 0.75, 0.125, 0.75, 0.125, 0.625, 0.1875, 0.625, 0.1875, 0.6875, 0.125, 0.6875, 0.2188, 0.625, 0.25, 0.625, 0.25, 0.6875, 0.2188, 0.6875, 0.625, 0.7193, 0.6875, 0.7193, 0.6875, 0.75, 0.625, 0.75, 0.625, 0.6562, 0.6875, 0.6562, 0.6875, 0.6875, 0.625, 0.6875, 0.7187, 0.6562, 0.75, 0.6562, 0.75, 0.6875, 0.7188, 0.6875, 0.75, 0.7193, 0.8125, 0.7193, 0.8125, 0.75, 0.75, 0.75, 0.75, 0.6562, 0.8125, 0.6562, 0.8125, 0.6875, 0.75, 0.6875, 0.8438, 0.6562, 0.875, 0.6562, 0.875, 0.6875, 0.8438, 0.6875, 0.25, 0.7187, 0.3125, 0.7188, 0.3125, 0.75, 0.25, 0.75, 0.25, 0.625, 0.3125, 0.625, 0.3125, 0.6875, 0.25, 0.6875, 0.375, 0.6625, 0.375, 0.6875, 0.3625, 0.6875, 0.5312, 0.9687, 0.5625, 0.9688, 0.5312, 1.0, 0.5313, 0.875, 0.5625, 0.875, 0.5625, 0.9375, 0.5312, 0.9375, 0.5943, 0.875, 0.625, 0.875, 0.625, 0.9375, 0.5943, 0.9375, 0.2187, 0.5273, 0.25, 0.5273, 0.25, 0.5313, 0.2188, 0.5312, 0.125, 0.5273, 0.1875, 0.5273, 0.1875, 0.5312, 0.125, 0.5312, 0.3437, 0.5273, 0.375, 0.5273, 0.375, 0.5312, 0.3437, 0.5312, 0.25, 0.5273, 0.3125, 0.5273, 0.3125, 0.5312, 0.25, 0.5313, 0.5943, 0.7773, 0.625, 0.7773, 0.625, 0.7812, 0.5943, 0.7812, 0.5312, 0.7773, 0.5625, 0.7773, 0.5625, 0.7812, 0.5312, 0.7812, 0.4688, 0.02734, 0.5, 0.02734, 0.5, 0.03125, 0.4688, 0.03125, 0.4057, 0.02734, 0.4375, 0.02734, 0.4375, 0.03125, 0.4057, 0.03125, 0.4057, 0.007812, 0.4375, 0.007812, 0.4375, 0.01562, 0.4057, 0.01562, 0.4688, 0.007812, 0.5, 0.007812, 0.5, 0.01562, 0.4688, 0.01562, 0.5312, 0.7578, 0.5625, 0.7578, 0.5625, 0.7656, 0.5312, 0.7656, 0.5943, 0.7578, 0.625, 0.7578, 0.625, 0.7656, 0.5943, 0.7656, 0.25, 0.5078, 0.3125, 0.5078, 0.3125, 0.5156, 0.25, 0.5156, 0.3437, 0.5078, 0.375, 0.5078, 0.375, 0.5156, 0.3437, 0.5156, 0.125, 0.5078, 0.1875, 0.5078, 0.1875, 0.5156, 0.125, 0.5156, 0.2187, 0.5078, 0.25, 0.5078, 0.25, 0.5156, 0.2187, 0.5156, 0.4057, 0.01562, 0.4375, 0.01562, 0.4375, 0.02344, 0.4057, 0.02344, 0.4688, 0.01562, 0.5, 0.01562, 0.5, 0.02344, 0.4688, 0.02344, 0.5312, 0.7656, 0.5625, 0.7656, 0.5625, 0.7734, 0.5312, 0.7734, 0.5943, 0.7656, 0.625, 0.7656, 0.625, 0.7734, 0.5943, 0.7734, 0.25, 0.5156, 0.3125, 0.5156, 0.3125, 0.5234, 0.25, 0.5234, 0.3437, 0.5156, 0.375, 0.5156, 0.375, 0.5234, 0.3437, 0.5234, 0.125, 0.5156, 0.1875, 0.5156, 0.1875, 0.5234, 0.125, 0.5234, 0.2187, 0.5156, 0.25, 0.5156, 0.25, 0.5234, 0.2188, 0.5234, 0.3125, 0.5156, 0.3437, 0.5156, 0.3437, 0.5234, 0.3125, 0.5234, 0.3125, 0.5078, 0.3437, 0.5078, 0.3437, 0.5156, 0.3125, 0.5156, 0.3125, 0.5273, 0.3437, 0.5273, 0.3437, 0.5312, 0.3125, 0.5312, 0.3125, 0.625, 0.3438, 0.625, 0.3438, 0.6875, 0.3125, 0.6875, 0.8125, 0.6562, 0.8438, 0.6562, 0.8438, 0.6875, 0.8125, 0.6875, 0.3125, 0.5312, 0.3437, 0.5312, 0.3438, 0.5625, 0.3125, 0.5625, 0.5625, 0.2807, 0.5938, 0.2807, 0.5938, 0.3125, 0.5625, 0.3125, 0.5625, 0.3437, 0.5937, 0.3437, 0.5938, 0.375, 0.5625, 0.375, 0.3125, 0.5625, 0.3438, 0.5625, 0.3438, 0.625, 0.3125, 0.625, 0.8125, 0.7193, 0.8438, 0.7193, 0.8438, 0.75, 0.8125, 0.75, 0.3125, 0.7188, 0.3437, 0.7188, 0.3438, 0.75, 0.3125, 0.75, 0.4688, 0.2188, 0.5, 0.2188, 0.5, 0.25, 0.4688, 0.25, 0.4057, 0.2188, 0.4375, 0.2188, 0.4375, 0.25, 0.4057, 0.25, 0.4688, 0.25, 0.5, 0.25, 0.5, 0.25, 0.4688, 0.25, 0.375, 0.7187, 0.375, 0.6875, 0.375, 0.6875, 0.375, 0.7188, 0.625, 0.3438, 0.625, 0.3125, 0.625, 0.3125, 0.625, 0.3438, 0.4057, 0.1875, 0.4375, 0.1875, 0.4375, 0.1875, 0.4057, 0.1875, 0.375, 0.1875, 0.4057, 0.1875, 0.4057, 0.1875, 0.375, 0.1875, 0.375, 0.2188, 0.4057, 0.2188, 0.4057, 0.25, 0.375, 0.25, 0.8125, 0.6875, 0.8438, 0.6875, 0.8438, 0.7193, 0.8125, 0.7193, 0.5625, 0.25, 0.5938, 0.25, 0.5938, 0.2807, 0.5625, 0.2807, 0.5625, 0.7656, 0.5943, 0.7656, 0.5943, 0.7734, 0.5625, 0.7734, 0.375, 0.01562, 0.4057, 0.01562, 0.4057, 0.02344, 0.375, 0.02344, 0.5625, 0.7578, 0.5943, 0.7578, 0.5943, 0.7656, 0.5625, 0.7656, 0.375, 0.007812, 0.4057, 0.007812, 0.4057, 0.01562, 0.375, 0.01562, 0.375, 0.02734, 0.4057, 0.02734, 0.4057, 0.03125, 0.375, 0.03125, 0.5625, 0.7773, 0.5943, 0.7773, 0.5943, 0.7812, 0.5625, 0.7812, 0.5625, 0.875, 0.5943, 0.875, 0.5943, 0.9375, 0.5625, 0.9375, 0.75, 0.6875, 0.8125, 0.6875, 0.8125, 0.7193, 0.75, 0.7193, 0.625, 0.6875, 0.6875, 0.6875, 0.6875, 0.7193, 0.625, 0.7193, 0.5625, 0.7812, 0.5943, 0.7812, 0.5943, 0.8125, 0.5625, 0.8125, 0.4688, 0.25, 0.5, 0.25, 0.5, 0.2807, 0.4688, 0.2807, 0.6125, 0.25, 0.625, 0.25, 0.625, 0.2807, 0.6125, 0.2807, 0.5, 0.25, 0.5625, 0.25, 0.5625, 0.2807, 0.5, 0.2807, 0.375, 0.1625, 0.4057, 0.1625, 0.4057, 0.1875, 0.375, 0.1875, 0.375, 0.03125, 0.4057, 0.03125, 0.4057, 0.0625, 0.375, 0.0625, 0.375, 0.0625, 0.4057, 0.0625, 0.4057, 0.125, 0.375, 0.125, 0.5625, 0.8125, 0.5943, 0.8125, 0.5943, 0.875, 0.5625, 0.875, 0.7188, 0.6875, 0.75, 0.6875, 0.75, 0.7193, 0.7188, 0.7193, 0.8438, 0.6875, 0.875, 0.6875, 0.875, 0.7193, 0.8438, 0.7193, 0.5625, 0.9688, 0.5943, 0.9688, 0.5625, 1.0, 0.375, 0.005859, 0.4057, 0.005859, 0.4057, 0.007812, 0.375, 0.007812, 0.5625, 0.7559, 0.5943, 0.7559, 0.5943, 0.7578, 0.5625, 0.7578, 0.3125, 0.5059, 0.3437, 0.5059, 0.3437, 0.5078, 0.3125, 0.5078, 0.2187, 0.5059, 0.25, 0.5059, 0.25, 0.5078, 0.2187, 0.5078, 0.125, 0.5059, 0.1875, 0.5059, 0.1875, 0.5078, 0.125, 0.5078, 0.3437, 0.5059, 0.375, 0.5059, 0.375, 0.5078, 0.3437, 0.5078, 0.25, 0.5059, 0.3125, 0.5059, 0.3125, 0.5078, 0.25, 0.5078, 0.5943, 0.7559, 0.625, 0.7559, 0.625, 0.7578, 0.5943, 0.7578, 0.5312, 0.7559, 0.5625, 0.7559, 0.5625, 0.7578, 0.5312, 0.7578, 0.4688, 0.005859, 0.5, 0.005859, 0.5, 0.007812, 0.4688, 0.007812, 0.4057, 0.005859, 0.4375, 0.005859, 0.4375, 0.007812, 0.4057, 0.007812, 0.4057, 0.0, 0.4375, 0.0, 0.4375, 0.003906, 0.4057, 0.003906, 0.4688, 0.0, 0.5, 0.0, 0.5, 0.003906, 0.4688, 0.003906, 0.5312, 0.75, 0.5625, 0.75, 0.5625, 0.7539, 0.5312, 0.7539, 0.5943, 0.75, 0.625, 0.75, 0.625, 0.7539, 0.5943, 0.7539, 0.25, 0.5, 0.3125, 0.5, 0.3125, 0.5039, 0.25, 0.5039, 0.3438, 0.5, 0.375, 0.5, 0.375, 0.5039, 0.3437, 0.5039, 0.125, 0.5, 0.1875, 0.5, 0.1875, 0.5039, 0.125, 0.5039, 0.2188, 0.5, 0.25, 0.5, 0.25, 0.5039, 0.2187, 0.5039, 0.3125, 0.5, 0.3438, 0.5, 0.3437, 0.5039, 0.3125, 0.5039, 0.5625, 0.75, 0.5943, 0.75, 0.5943, 0.7539, 0.5625, 0.7539, 0.375, 0.0, 0.4057, 0.0, 0.4057, 0.003906, 0.375, 0.003906, 0.625, 0.2807, 0.625, 0.25, 0.625, 0.25, 0.625, 0.2807, 0.625, 0.3437, 0.625, 0.3125, 0.625, 0.3125, 0.625, 0.3438, 0.625, 0.3125, 0.625, 0.2807, 0.625, 0.2807, 0.625, 0.3125, 0.625, 0.3125, 0.625, 0.2807, 0.625, 0.2807, 0.625, 0.3125, 0.375, 0.25, 0.4057, 0.25, 0.4057, 0.25, 0.375, 0.25, 0.375, 0.75, 0.375, 0.75, 0.375, 0.75, 0.375, 0.75, 0.375, 0.75, 0.375, 0.75, 0.375, 0.75, 0.375, 0.75, 0.4057, 0.25, 0.4375, 0.25, 0.4375, 0.25, 0.4057, 0.25, 0.625, 0.2807, 0.625, 0.25, 0.625, 0.25, 0.625, 0.2807, 0.625, 0.3125, 0.625, 0.2807, 0.625, 0.2807, 0.625, 0.3125, 0.625, 0.3438, 0.625, 0.3125, 0.625, 0.3125, 0.625, 0.3437, 0.625, 0.2807, 0.625, 0.25, 0.625, 0.25, 0.625, 0.2807, 0.375, 0.1875, 0.4057, 0.1875, 0.4057, 0.1875, 0.375, 0.1875, 0.4057, 0.1875, 0.4375, 0.1875, 0.4375, 0.1875, 0.4057, 0.1875, 0.375, 0.7188, 0.375, 0.6875, 0.375, 0.6875, 0.375, 0.7187, 0.4687, 0.1875, 0.5, 0.1875, 0.5, 0.1875, 0.4688, 0.1875, 0.4057, 0.003906, 0.4375, 0.003906, 0.4375, 0.005859, 0.4057, 0.005859, 0.4688, 0.003906, 0.5, 0.003906, 0.5, 0.005859, 0.4688, 0.005859, 0.5312, 0.7539, 0.5625, 0.7539, 0.5625, 0.7559, 0.5312, 0.7559, 0.5943, 0.7539, 0.625, 0.7539, 0.625, 0.7559, 0.5943, 0.7559, 0.25, 0.5039, 0.3125, 0.5039, 0.3125, 0.5059, 0.25, 0.5059, 0.3437, 0.5039, 0.375, 0.5039, 0.375, 0.5059, 0.3437, 0.5059, 0.125, 0.5039, 0.1875, 0.5039, 0.1875, 0.5059, 0.125, 0.5059, 0.2187, 0.5039, 0.25, 0.5039, 0.25, 0.5059, 0.2187, 0.5059, 0.3125, 0.5039, 0.3437, 0.5039, 0.3437, 0.5059, 0.3125, 0.5059, 0.5625, 0.7539, 0.5943, 0.7539, 0.5943, 0.7559, 0.5625, 0.7559, 0.375, 0.003906, 0.4057, 0.003906, 0.4057, 0.005859, 0.375, 0.005859, 0.4375, 0.005859, 0.4688, 0.005859, 0.4688, 0.007812, 0.4375, 0.007812, 0.3125, 0.5254, 0.3438, 0.5254, 0.3437, 0.5273, 0.3125, 0.5273, 0.4688, 0.02539, 0.4688, 0.02441, 0.4688, 0.02441, 0.4688, 0.02539, 0.4057, 0.02344, 0.4375, 0.02344, 0.4375, 0.02441, 0.4057, 0.02441, 0.4688, 0.02539, 0.5, 0.02539, 0.5, 0.02734, 0.4688, 0.02734, 0.5, 0.7734, 0.5312, 0.7734, 0.5312, 0.7744, 0.5, 0.7744, 0.125, 0.5234, 0.1875, 0.5234, 0.1875, 0.5244, 0.125, 0.5244, 0.4375, 0.02344, 0.4688, 0.02344, 0.4688, 0.02441, 0.4375, 0.02441, 0.5312, 0.7734, 0.5625, 0.7734, 0.5625, 0.7744, 0.5312, 0.7744, 0.5943, 0.7734, 0.625, 0.7734, 0.625, 0.7744, 0.5943, 0.7744, 0.375, 0.02344, 0.4057, 0.02344, 0.4057, 0.02441, 0.375, 0.02441, 0.625, 0.625, 0.6875, 0.625, 0.6875, 0.6562, 0.625, 0.6562, 0.5, 0.7812, 0.5312, 0.7812, 0.5312, 0.8125, 0.5, 0.8125, 0.5, 0.9688, 0.5312, 0.9687, 0.5, 1.0, 0.4688, 0.3125, 0.5, 0.3125, 0.5, 0.3438, 0.4688, 0.3438, 0.5, 0.3125, 0.5625, 0.3125, 0.5625, 0.3437, 0.5, 0.3438, 0.4375, 0.1875, 0.4688, 0.1875, 0.4688, 0.1875, 0.4375, 0.1875, 0.4688, 0.02344, 0.5, 0.02344, 0.5, 0.02441, 0.4688, 0.02441, 0.4375, 0.1625, 0.4687, 0.1625, 0.4687, 0.1875, 0.4375, 0.1875, 0.75, 0.625, 0.8125, 0.625, 0.8125, 0.6562, 0.75, 0.6562, 0.7188, 0.625, 0.75, 0.625, 0.75, 0.6562, 0.7187, 0.6562, 0.5, 0.875, 0.5313, 0.875, 0.5312, 0.9375, 0.5, 0.9375, 0.2188, 0.5234, 0.25, 0.5234, 0.25, 0.5244, 0.2188, 0.5244, 0.4375, 0.03125, 0.4688, 0.03125, 0.4688, 0.0625, 0.4375, 0.0625, 0.3437, 0.5234, 0.375, 0.5234, 0.375, 0.5244, 0.3437, 0.5244, 0.5, 0.8125, 0.5312, 0.8125, 0.5313, 0.875, 0.5, 0.875, 0.4375, 0.007812, 0.4688, 0.007812, 0.4688, 0.01562, 0.4375, 0.01562, 0.4375, 0.02734, 0.4688, 0.02734, 0.4688, 0.03125, 0.4375, 0.03125, 0.5625, 0.7734, 0.5943, 0.7734, 0.5943, 0.7744, 0.5625, 0.7744, 0.5, 0.02734, 0.4688, 0.02734, 0.4688, 0.02734, 0.5, 0.02734, 0.4375, 0.25, 0.4688, 0.25, 0.4688, 0.25, 0.4375, 0.25, 0.5, 0.7559, 0.5312, 0.7559, 0.5312, 0.7578, 0.5, 0.7578, 0.4375, 0.2188, 0.4688, 0.2188, 0.4688, 0.25, 0.4375, 0.25, 0.4375, 0.01562, 0.4688, 0.01562, 0.4688, 0.02344, 0.4375, 0.02344, 0.4375, 0.0, 0.4688, 0.0, 0.4688, 0.003906, 0.4375, 0.003906, 0.5625, 0.3125, 0.5938, 0.3125, 0.5937, 0.3437, 0.5625, 0.3437, 0.5625, 0.7754, 0.5943, 0.7754, 0.5943, 0.7773, 0.5625, 0.7773, 0.5, 0.7578, 0.5312, 0.7578, 0.5312, 0.7656, 0.5, 0.7656, 0.4688, 0.02441, 0.5, 0.02441, 0.5, 0.02539, 0.4688, 0.02539, 0.5, 0.7773, 0.5312, 0.7773, 0.5312, 0.7812, 0.5, 0.7812, 0.4375, 0.0625, 0.4688, 0.0625, 0.4687, 0.125, 0.4375, 0.125, 0.8438, 0.625, 0.875, 0.625, 0.875, 0.6562, 0.8438, 0.6562, 0.6125, 0.3125, 0.625, 0.3125, 0.625, 0.3438, 0.6125, 0.3438, 0.3125, 0.5234, 0.3437, 0.5234, 0.3437, 0.5244, 0.3125, 0.5244, 0.25, 0.5234, 0.3125, 0.5234, 0.3125, 0.5244, 0.25, 0.5244, 0.4688, 0.02441, 0.5, 0.02441, 0.5, 0.02441, 0.4688, 0.02441, 0.4375, 0.1875, 0.4687, 0.1875, 0.4688, 0.1875, 0.4375, 0.1875, 0.4375, 0.02441, 0.4688, 0.02441, 0.4688, 0.02539, 0.4375, 0.02539, 0.3125, 0.5244, 0.3437, 0.5244, 0.3438, 0.5254, 0.3125, 0.5254, 0.5, 0.7539, 0.5312, 0.7539, 0.5312, 0.7559, 0.5, 0.7559, 0.5, 0.75, 0.5312, 0.75, 0.5312, 0.7539, 0.5, 0.7539, 0.625, 0.375, 0.625, 0.3438, 0.625, 0.3437, 0.625, 0.375, 0.4375, 0.003906, 0.4688, 0.003906, 0.4688, 0.005859, 0.4375, 0.005859, 0.625, 0.375, 0.625, 0.3437, 0.625, 0.3438, 0.625, 0.375, 0.5, 0.7744, 0.5312, 0.7744, 0.5312, 0.7754, 0.5, 0.7754, 0.4375, 0.02539, 0.4688, 0.02539, 0.4688, 0.02734, 0.4375, 0.02734, 0.5, 0.7754, 0.5312, 0.7754, 0.5312, 0.7773, 0.5, 0.7773, 0.5943, 0.7754, 0.625, 0.7754, 0.625, 0.7773, 0.5943, 0.7773, 0.5312, 0.7754, 0.5625, 0.7754, 0.5625, 0.7773, 0.5312, 0.7773, 0.4688, 0.02734, 0.4688, 0.02539, 0.4688, 0.02539, 0.4688, 0.02734, 0.8125, 0.625, 0.8438, 0.625, 0.8438, 0.6562, 0.8125, 0.6562, 0.5, 0.7656, 0.5312, 0.7656, 0.5312, 0.7734, 0.5, 0.7734, 0.625, 0.375, 0.625, 0.3438, 0.625, 0.3438, 0.625, 0.375, 0.25, 0.5254, 0.3125, 0.5254, 0.3125, 0.5273, 0.25, 0.5273, 0.3438, 0.5254, 0.375, 0.5254, 0.375, 0.5273, 0.3437, 0.5273, 0.125, 0.5254, 0.1875, 0.5254, 0.1875, 0.5273, 0.125, 0.5273, 0.4057, 0.02539, 0.4375, 0.02539, 0.4375, 0.02734, 0.4057, 0.02734, 0.375, 0.02539, 0.4057, 0.02539, 0.4057, 0.02734, 0.375, 0.02734, 0.125, 0.5244, 0.1875, 0.5244, 0.1875, 0.5254, 0.125, 0.5254, 0.4057, 0.02441, 0.4375, 0.02441, 0.4375, 0.02539, 0.4057, 0.02539, 0.375, 0.02441, 0.4057, 0.02441, 0.4057, 0.02539, 0.375, 0.02539, 0.5943, 0.7744, 0.625, 0.7744, 0.625, 0.7754, 0.5943, 0.7754, 0.25, 0.5244, 0.3125, 0.5244, 0.3125, 0.5254, 0.25, 0.5254, 0.5312, 0.7744, 0.5625, 0.7744, 0.5625, 0.7754, 0.5312, 0.7754, 0.5625, 0.7744, 0.5943, 0.7744, 0.5943, 0.7754, 0.5625, 0.7754, 0.3437, 0.5244, 0.375, 0.5244, 0.375, 0.5254, 0.3438, 0.5254, 0.2188, 0.5254, 0.25, 0.5254, 0.25, 0.5273, 0.2187, 0.5273, 0.2188, 0.5244, 0.25, 0.5244, 0.25, 0.5254, 0.2188, 0.5254, 0.5943, 0.9688, 0.625, 1.0, 0.625, 0.9687, 0.3625, 0.7187, 0.3625, 0.75, 0.375, 0.75, 0.375, 0.7188, 0.8438, 0.7193, 0.8438, 0.75, 0.875, 0.75, 0.875, 0.7193, 0.7188, 0.7193, 0.7188, 0.75, 0.75, 0.75, 0.75, 0.7193, 0.2188, 0.7188, 0.2188, 0.75, 0.25, 0.75, 0.25, 0.7188, 0.2188, 0.5625, 0.2188, 0.625, 0.25, 0.625, 0.25, 0.5625, 0.3438, 0.5625, 0.3438, 0.625, 0.375, 0.625, 0.375, 0.5625, 0.5943, 0.8125, 0.5943, 0.875, 0.625, 0.875, 0.625, 0.8125, 0.4688, 0.3438, 0.4687, 0.375, 0.5, 0.375, 0.5, 0.3438, 0.6125, 0.3438, 0.6125, 0.375, 0.625, 0.375, 0.625, 0.3438, 0.4688, 0.1875, 0.4688, 0.1875, 0.5, 0.1875, 0.5, 0.1875, 0.4688, 0.0625, 0.4687, 0.125, 0.5, 0.125, 0.5, 0.0625, 0.4057, 0.0625, 0.4057, 0.125, 0.4375, 0.125, 0.4375, 0.0625, 0.4057, 0.03125, 0.4057, 0.0625, 0.4375, 0.0625, 0.4375, 0.03125, 0.4688, 0.03125, 0.4688, 0.0625, 0.5, 0.0625, 0.5, 0.03125, 0.4057, 0.1625, 0.4057, 0.1875, 0.4375, 0.1875, 0.4375, 0.1625, 0.4687, 0.1625, 0.4687, 0.1875, 0.5, 0.1875, 0.5, 0.1625, 0.5, 0.3438, 0.5, 0.375, 0.5625, 0.375, 0.5625, 0.3437, 0.5, 0.2807, 0.5, 0.3125, 0.5625, 0.3125, 0.5625, 0.2807, 0.6125, 0.2807, 0.6125, 0.3125, 0.625, 0.3125, 0.625, 0.2807, 0.4687, 0.2807, 0.4688, 0.3125, 0.5, 0.3125, 0.5, 0.2807, 0.5312, 0.8125, 0.5313, 0.875, 0.5625, 0.875, 0.5625, 0.8125, 0.5312, 0.7812, 0.5312, 0.8125, 0.5625, 0.8125, 0.5625, 0.7812, 0.5943, 0.7812, 0.5943, 0.8125, 0.625, 0.8125, 0.625, 0.7812, 0.25, 0.5625, 0.25, 0.625, 0.3125, 0.625, 0.3125, 0.5625, 0.25, 0.5313, 0.25, 0.5625, 0.3125, 0.5625, 0.3125, 0.5312, 0.3437, 0.5312, 0.3438, 0.5625, 0.375, 0.5625, 0.375, 0.5312, 0.125, 0.5625, 0.125, 0.625, 0.1875, 0.625, 0.1875, 0.5625, 0.125, 0.5312, 0.125, 0.5625, 0.1875, 0.5625, 0.1875, 0.5312, 0.2187, 0.5312, 0.2188, 0.5625, 0.25, 0.5625, 0.25, 0.5313, 0.125, 0.7188, 0.125, 0.75, 0.1875, 0.75, 0.1875, 0.7187, 0.125, 0.625, 0.125, 0.6875, 0.1875, 0.6875, 0.1875, 0.625, 0.2188, 0.625, 0.2187, 0.6875, 0.25, 0.6875, 0.25, 0.625, 0.625, 0.7193, 0.625, 0.75, 0.6875, 0.75, 0.6875, 0.7193, 0.625, 0.6562, 0.625, 0.6875, 0.6875, 0.6875, 0.6875, 0.6562, 0.7187, 0.6562, 0.7188, 0.6875, 0.75, 0.6875, 0.75, 0.6562, 0.75, 0.7193, 0.75, 0.75, 0.8125, 0.75, 0.8125, 0.7193, 0.75, 0.6562, 0.75, 0.6875, 0.8125, 0.6875, 0.8125, 0.6562, 0.8438, 0.6562, 0.8438, 0.6875, 0.875, 0.6875, 0.875, 0.6562, 0.25, 0.7188, 0.25, 0.75, 0.3125, 0.75, 0.3125, 0.7187, 0.25, 0.625, 0.25, 0.6875, 0.3125, 0.6875, 0.3125, 0.625, 0.3625, 0.6875, 0.375, 0.6875, 0.375, 0.6625, 0.5312, 0.9687, 0.5625, 1.0, 0.5625, 0.9688, 0.5313, 0.875, 0.5312, 0.9375, 0.5625, 0.9375, 0.5625, 0.875, 0.5943, 0.875, 0.5943, 0.9375, 0.625, 0.9375, 0.625, 0.875, 0.2188, 0.5273, 0.2187, 0.5312, 0.25, 0.5313, 0.25, 0.5273, 0.125, 0.5273, 0.125, 0.5312, 0.1875, 0.5312, 0.1875, 0.5273, 0.3437, 0.5273, 0.3437, 0.5312, 0.375, 0.5312, 0.375, 0.5273, 0.25, 0.5273, 0.25, 0.5313, 0.3125, 0.5312, 0.3125, 0.5273, 0.5943, 0.7773, 0.5943, 0.7812, 0.625, 0.7812, 0.625, 0.7773, 0.5312, 0.7773, 0.5312, 0.7812, 0.5625, 0.7812, 0.5625, 0.7773, 0.4688, 0.02734, 0.4688, 0.03125, 0.5, 0.03125, 0.5, 0.02734, 0.4057, 0.02734, 0.4057, 0.03125, 0.4375, 0.03125, 0.4375, 0.02734, 0.4057, 0.007812, 0.4057, 0.01562, 0.4375, 0.01562, 0.4375, 0.007812, 0.4688, 0.007812, 0.4688, 0.01562, 0.5, 0.01562, 0.5, 0.007812, 0.5312, 0.7578, 0.5312, 0.7656, 0.5625, 0.7656, 0.5625, 0.7578, 0.5943, 0.7578, 0.5943, 0.7656, 0.625, 0.7656, 0.625, 0.7578, 0.25, 0.5078, 0.25, 0.5156, 0.3125, 0.5156, 0.3125, 0.5078, 0.3437, 0.5078, 0.3437, 0.5156, 0.375, 0.5156, 0.375, 0.5078, 0.125, 0.5078, 0.125, 0.5156, 0.1875, 0.5156, 0.1875, 0.5078, 0.2187, 0.5078, 0.2187, 0.5156, 0.25, 0.5156, 0.25, 0.5078, 0.4057, 0.01562, 0.4057, 0.02344, 0.4375, 0.02344, 0.4375, 0.01562, 0.4688, 0.01562, 0.4688, 0.02344, 0.5, 0.02344, 0.5, 0.01562, 0.5312, 0.7656, 0.5312, 0.7734, 0.5625, 0.7734, 0.5625, 0.7656, 0.5943, 0.7656, 0.5943, 0.7734, 0.625, 0.7734, 0.625, 0.7656, 0.25, 0.5156, 0.25, 0.5234, 0.3125, 0.5234, 0.3125, 0.5156, 0.3437, 0.5156, 0.3437, 0.5234, 0.375, 0.5234, 0.375, 0.5156, 0.125, 0.5156, 0.125, 0.5234, 0.1875, 0.5234, 0.1875, 0.5156, 0.2187, 0.5156, 0.2188, 0.5234, 0.25, 0.5234, 0.25, 0.5156, 0.3125, 0.5156, 0.3125, 0.5234, 0.3437, 0.5234, 0.3437, 0.5156, 0.3125, 0.5078, 0.3125, 0.5156, 0.3437, 0.5156, 0.3437, 0.5078, 0.3125, 0.5273, 0.3125, 0.5312, 0.3437, 0.5312, 0.3437, 0.5273, 0.3125, 0.625, 0.3125, 0.6875, 0.3438, 0.6875, 0.3438, 0.625, 0.8125, 0.6562, 0.8125, 0.6875, 0.8438, 0.6875, 0.8438, 0.6562, 0.3125, 0.5312, 0.3125, 0.5625, 0.3438, 0.5625, 0.3437, 0.5312, 0.5625, 0.2807, 0.5625, 0.3125, 0.5938, 0.3125, 0.5938, 0.2807, 0.5625, 0.3437, 0.5625, 0.375, 0.5938, 0.375, 0.5937, 0.3437, 0.3125, 0.5625, 0.3125, 0.625, 0.3438, 0.625, 0.3438, 0.5625, 0.8125, 0.7193, 0.8125, 0.75, 0.8438, 0.75, 0.8438, 0.7193, 0.3125, 0.7187, 0.3125, 0.75, 0.3438, 0.75, 0.3438, 0.7188, 0.4688, 0.2188, 0.4688, 0.25, 0.5, 0.25, 0.5, 0.2188, 0.4057, 0.2188, 0.4057, 0.25, 0.4375, 0.25, 0.4375, 0.2188, 0.4688, 0.25, 0.4688, 0.25, 0.5, 0.25, 0.5, 0.25, 0.375, 0.7187, 0.375, 0.7188, 0.375, 0.6875, 0.375, 0.6875, 0.625, 0.3438, 0.625, 0.3438, 0.625, 0.3125, 0.625, 0.3125, 0.4057, 0.1875, 0.4057, 0.1875, 0.4375, 0.1875, 0.4375, 0.1875, 0.375, 0.1875, 0.375, 0.1875, 0.4057, 0.1875, 0.4057, 0.1875, 0.375, 0.2188, 0.375, 0.25, 0.4057, 0.25, 0.4057, 0.2188, 0.8125, 0.6875, 0.8125, 0.7193, 0.8438, 0.7193, 0.8438, 0.6875, 0.5625, 0.25, 0.5625, 0.2807, 0.5938, 0.2807, 0.5938, 0.25, 0.5625, 0.7656, 0.5625, 0.7734, 0.5943, 0.7734, 0.5943, 0.7656, 0.375, 0.01562, 0.375, 0.02344, 0.4057, 0.02344, 0.4057, 0.01562, 0.5625, 0.7578, 0.5625, 0.7656, 0.5943, 0.7656, 0.5943, 0.7578, 0.375, 0.007812, 0.375, 0.01562, 0.4057, 0.01562, 0.4057, 0.007812, 0.375, 0.02734, 0.375, 0.03125, 0.4057, 0.03125, 0.4057, 0.02734, 0.5625, 0.7773, 0.5625, 0.7812, 0.5943, 0.7812, 0.5943, 0.7773, 0.5625, 0.875, 0.5625, 0.9375, 0.5943, 0.9375, 0.5943, 0.875, 0.75, 0.6875, 0.75, 0.7193, 0.8125, 0.7193, 0.8125, 0.6875, 0.625, 0.6875, 0.625, 0.7193, 0.6875, 0.7193, 0.6875, 0.6875, 0.5625, 0.7812, 0.5625, 0.8125, 0.5943, 0.8125, 0.5943, 0.7812, 0.4688, 0.25, 0.4687, 0.2807, 0.5, 0.2807, 0.5, 0.25, 0.6125, 0.25, 0.6125, 0.2807, 0.625, 0.2807, 0.625, 0.25, 0.5, 0.25, 0.5, 0.2807, 0.5625, 0.2807, 0.5625, 0.25, 0.375, 0.1625, 0.375, 0.1875, 0.4057, 0.1875, 0.4057, 0.1625, 0.375, 0.03125, 0.375, 0.0625, 0.4057, 0.0625, 0.4057, 0.03125, 0.375, 0.0625, 0.375, 0.125, 0.4057, 0.125, 0.4057, 0.0625, 0.5625, 0.8125, 0.5625, 0.875, 0.5943, 0.875, 0.5943, 0.8125, 0.7188, 0.6875, 0.7188, 0.7193, 0.75, 0.7193, 0.75, 0.6875, 0.8438, 0.6875, 0.8438, 0.7193, 0.875, 0.7193, 0.875, 0.6875, 0.5625, 0.9688, 0.5943, 1.0, 0.5943, 0.9688, 0.375, 0.005859, 0.375, 0.007812, 0.4057, 0.007812, 0.4057, 0.005859, 0.5625, 0.7559, 0.5625, 0.7578, 0.5943, 0.7578, 0.5943, 0.7559, 0.3125, 0.5059, 0.3125, 0.5078, 0.3437, 0.5078, 0.3437, 0.5059, 0.2188, 0.5059, 0.2187, 0.5078, 0.25, 0.5078, 0.25, 0.5059, 0.125, 0.5059, 0.125, 0.5078, 0.1875, 0.5078, 0.1875, 0.5059, 0.3437, 0.5059, 0.3437, 0.5078, 0.375, 0.5078, 0.375, 0.5059, 0.25, 0.5059, 0.25, 0.5078, 0.3125, 0.5078, 0.3125, 0.5059, 0.5943, 0.7559, 0.5943, 0.7578, 0.625, 0.7578, 0.625, 0.7559, 0.5312, 0.7559, 0.5312, 0.7578, 0.5625, 0.7578, 0.5625, 0.7559, 0.4688, 0.005859, 0.4688, 0.007812, 0.5, 0.007812, 0.5, 0.005859, 0.4057, 0.005859, 0.4057, 0.007812, 0.4375, 0.007812, 0.4375, 0.005859, 0.4057, 0.0, 0.4057, 0.003906, 0.4375, 0.003906, 0.4375, 0.0, 0.4688, 0.0, 0.4688, 0.003906, 0.5, 0.003906, 0.5, 0.0, 0.5312, 0.75, 0.5312, 0.7539, 0.5625, 0.7539, 0.5625, 0.75, 0.5943, 0.75, 0.5943, 0.7539, 0.625, 0.7539, 0.625, 0.75, 0.25, 0.5, 0.25, 0.5039, 0.3125, 0.5039, 0.3125, 0.5, 0.3438, 0.5, 0.3437, 0.5039, 0.375, 0.5039, 0.375, 0.5, 0.125, 0.5, 0.125, 0.5039, 0.1875, 0.5039, 0.1875, 0.5, 0.2188, 0.5, 0.2188, 0.5039, 0.25, 0.5039, 0.25, 0.5, 0.3125, 0.5, 0.3125, 0.5039, 0.3437, 0.5039, 0.3438, 0.5, 0.5625, 0.75, 0.5625, 0.7539, 0.5943, 0.7539, 0.5943, 0.75, 0.375, 0.0, 0.375, 0.003906, 0.4057, 0.003906, 0.4057, 0.0, 0.625, 0.2807, 0.625, 0.2807, 0.625, 0.25, 0.625, 0.25, 0.625, 0.3437, 0.625, 0.3438, 0.625, 0.3125, 0.625, 0.3125, 0.625, 0.3125, 0.625, 0.3125, 0.625, 0.2807, 0.625, 0.2807, 0.625, 0.3125, 0.625, 0.3125, 0.625, 0.2807, 0.625, 0.2807, 0.375, 0.25, 0.375, 0.25, 0.4057, 0.25, 0.4057, 0.25, 0.375, 0.75, 0.375, 0.75, 0.375, 0.75, 0.375, 0.75, 0.375, 0.75, 0.375, 0.75, 0.375, 0.75, 0.375, 0.75, 0.4057, 0.25, 0.4057, 0.25, 0.4375, 0.25, 0.4375, 0.25, 0.625, 0.2807, 0.625, 0.2807, 0.625, 0.25, 0.625, 0.25, 0.625, 0.3125, 0.625, 0.3125, 0.625, 0.2807, 0.625, 0.2807, 0.625, 0.3438, 0.625, 0.3437, 0.625, 0.3125, 0.625, 0.3125, 0.625, 0.2807, 0.625, 0.2807, 0.625, 0.25, 0.625, 0.25, 0.375, 0.1875, 0.375, 0.1875, 0.4057, 0.1875, 0.4057, 0.1875, 0.4057, 0.1875, 0.4057, 0.1875, 0.4375, 0.1875, 0.4375, 0.1875, 0.375, 0.7188, 0.375, 0.7187, 0.375, 0.6875, 0.375, 0.6875, 0.4687, 0.1875, 0.4688, 0.1875, 0.5, 0.1875, 0.5, 0.1875, 0.4057, 0.003906, 0.4057, 0.005859, 0.4375, 0.005859, 0.4375, 0.003906, 0.4688, 0.003906, 0.4688, 0.005859, 0.5, 0.005859, 0.5, 0.003906, 0.5312, 0.7539, 0.5312, 0.7559, 0.5625, 0.7559, 0.5625, 0.7539, 0.5943, 0.7539, 0.5943, 0.7559, 0.625, 0.7559, 0.625, 0.7539, 0.25, 0.5039, 0.25, 0.5059, 0.3125, 0.5059, 0.3125, 0.5039, 0.3437, 0.5039, 0.3437, 0.5059, 0.375, 0.5059, 0.375, 0.5039, 0.125, 0.5039, 0.125, 0.5059, 0.1875, 0.5059, 0.1875, 0.5039, 0.2188, 0.5039, 0.2188, 0.5059, 0.25, 0.5059, 0.25, 0.5039, 0.3125, 0.5039, 0.3125, 0.5059, 0.3437, 0.5059, 0.3437, 0.5039, 0.5625, 0.7539, 0.5625, 0.7559, 0.5943, 0.7559, 0.5943, 0.7539, 0.375, 0.003906, 0.375, 0.005859, 0.4057, 0.005859, 0.4057, 0.003906, 0.4375, 0.005859, 0.4375, 0.007812, 0.4688, 0.007812, 0.4688, 0.005859, 0.3125, 0.5254, 0.3125, 0.5273, 0.3437, 0.5273, 0.3438, 0.5254, 0.4688, 0.02539, 0.4688, 0.02539, 0.4688, 0.02441, 0.4688, 0.02441, 0.4057, 0.02344, 0.4057, 0.02441, 0.4375, 0.02441, 0.4375, 0.02344, 0.4688, 0.02539, 0.4688, 0.02734, 0.5, 0.02734, 0.5, 0.02539, 0.5, 0.7734, 0.5, 0.7744, 0.5312, 0.7744, 0.5312, 0.7734, 0.125, 0.5234, 0.125, 0.5244, 0.1875, 0.5244, 0.1875, 0.5234, 0.4375, 0.02344, 0.4375, 0.02441, 0.4688, 0.02441, 0.4688, 0.02344, 0.5312, 0.7734, 0.5312, 0.7744, 0.5625, 0.7744, 0.5625, 0.7734, 0.5943, 0.7734, 0.5943, 0.7744, 0.625, 0.7744, 0.625, 0.7734, 0.375, 0.02344, 0.375, 0.02441, 0.4057, 0.02441, 0.4057, 0.02344, 0.625, 0.625, 0.625, 0.6562, 0.6875, 0.6562, 0.6875, 0.625, 0.5, 0.7812, 0.5, 0.8125, 0.5312, 0.8125, 0.5312, 0.7812, 0.5, 0.9688, 0.5312, 1.0, 0.5312, 0.9687, 0.4688, 0.3125, 0.4688, 0.3438, 0.5, 0.3438, 0.5, 0.3125, 0.5, 0.3125, 0.5, 0.3438, 0.5625, 0.3437, 0.5625, 0.3125, 0.4375, 0.1875, 0.4375, 0.1875, 0.4688, 0.1875, 0.4688, 0.1875, 0.4688, 0.02344, 0.4688, 0.02441, 0.5, 0.02441, 0.5, 0.02344, 0.4375, 0.1625, 0.4375, 0.1875, 0.4687, 0.1875, 0.4687, 0.1625, 0.75, 0.625, 0.75, 0.6562, 0.8125, 0.6562, 0.8125, 0.625, 0.7188, 0.625, 0.7187, 0.6562, 0.75, 0.6562, 0.75, 0.625, 0.5, 0.875, 0.5, 0.9375, 0.5312, 0.9375, 0.5313, 0.875, 0.2188, 0.5234, 0.2188, 0.5244, 0.25, 0.5244, 0.25, 0.5234, 0.4375, 0.03125, 0.4375, 0.0625, 0.4688, 0.0625, 0.4688, 0.03125, 0.3437, 0.5234, 0.3437, 0.5244, 0.375, 0.5244, 0.375, 0.5234, 0.5, 0.8125, 0.5, 0.875, 0.5313, 0.875, 0.5312, 0.8125, 0.4375, 0.007812, 0.4375, 0.01562, 0.4688, 0.01562, 0.4688, 0.007812, 0.4375, 0.02734, 0.4375, 0.03125, 0.4688, 0.03125, 0.4688, 0.02734, 0.5625, 0.7734, 0.5625, 0.7744, 0.5943, 0.7744, 0.5943, 0.7734, 0.5, 0.02734, 0.5, 0.02734, 0.4688, 0.02734, 0.4688, 0.02734, 0.4375, 0.25, 0.4375, 0.25, 0.4688, 0.25, 0.4688, 0.25, 0.5, 0.7559, 0.5, 0.7578, 0.5312, 0.7578, 0.5312, 0.7559, 0.4375, 0.2188, 0.4375, 0.25, 0.4688, 0.25, 0.4688, 0.2188, 0.4375, 0.01562, 0.4375, 0.02344, 0.4688, 0.02344, 0.4688, 0.01562, 0.4375, 0.0, 0.4375, 0.003906, 0.4688, 0.003906, 0.4688, 0.0, 0.5625, 0.3125, 0.5625, 0.3437, 0.5937, 0.3437, 0.5938, 0.3125, 0.5625, 0.7754, 0.5625, 0.7773, 0.5943, 0.7773, 0.5943, 0.7754, 0.5, 0.7578, 0.5, 0.7656, 0.5312, 0.7656, 0.5312, 0.7578, 0.4688, 0.02441, 0.4688, 0.02539, 0.5, 0.02539, 0.5, 0.02441, 0.5, 0.7773, 0.5, 0.7812, 0.5312, 0.7812, 0.5312, 0.7773, 0.4375, 0.0625, 0.4375, 0.125, 0.4687, 0.125, 0.4688, 0.0625, 0.8438, 0.625, 0.8438, 0.6562, 0.875, 0.6562, 0.875, 0.625, 0.6125, 0.3125, 0.6125, 0.3438, 0.625, 0.3438, 0.625, 0.3125, 0.3125, 0.5234, 0.3125, 0.5244, 0.3437, 0.5244, 0.3437, 0.5234, 0.25, 0.5234, 0.25, 0.5244, 0.3125, 0.5244, 0.3125, 0.5234, 0.4688, 0.02441, 0.4688, 0.02441, 0.5, 0.02441, 0.5, 0.02441, 0.4375, 0.1875, 0.4375, 0.1875, 0.4688, 0.1875, 0.4687, 0.1875, 0.4375, 0.02441, 0.4375, 0.02539, 0.4688, 0.02539, 0.4688, 0.02441, 0.3125, 0.5244, 0.3125, 0.5254, 0.3438, 0.5254, 0.3437, 0.5244, 0.5, 0.7539, 0.5, 0.7559, 0.5312, 0.7559, 0.5312, 0.7539, 0.5, 0.75, 0.5, 0.7539, 0.5312, 0.7539, 0.5312, 0.75, 0.625, 0.375, 0.625, 0.375, 0.625, 0.3437, 0.625, 0.3438, 0.4375, 0.003906, 0.4375, 0.005859, 0.4688, 0.005859, 0.4688, 0.003906, 0.625, 0.375, 0.625, 0.375, 0.625, 0.3438, 0.625, 0.3437, 0.5, 0.7744, 0.5, 0.7754, 0.5312, 0.7754, 0.5312, 0.7744, 0.4375, 0.02539, 0.4375, 0.02734, 0.4688, 0.02734, 0.4688, 0.02539, 0.5, 0.7754, 0.5, 0.7773, 0.5312, 0.7773, 0.5312, 0.7754, 0.5943, 0.7754, 0.5943, 0.7773, 0.625, 0.7773, 0.625, 0.7754, 0.5312, 0.7754, 0.5312, 0.7773, 0.5625, 0.7773, 0.5625, 0.7754, 0.4688, 0.02734, 0.4688, 0.02734, 0.4688, 0.02539, 0.4688, 0.02539, 0.8125, 0.625, 0.8125, 0.6562, 0.8438, 0.6562, 0.8438, 0.625, 0.5, 0.7656, 0.5, 0.7734, 0.5312, 0.7734, 0.5312, 0.7656, 0.625, 0.375, 0.625, 0.375, 0.625, 0.3438, 0.625, 0.3438, 0.25, 0.5254, 0.25, 0.5273, 0.3125, 0.5273, 0.3125, 0.5254, 0.3438, 0.5254, 0.3437, 0.5273, 0.375, 0.5273, 0.375, 0.5254, 0.125, 0.5254, 0.125, 0.5273, 0.1875, 0.5273, 0.1875, 0.5254, 0.4057, 0.02539, 0.4057, 0.02734, 0.4375, 0.02734, 0.4375, 0.02539, 0.375, 0.02539, 0.375, 0.02734, 0.4057, 0.02734, 0.4057, 0.02539, 0.125, 0.5244, 0.125, 0.5254, 0.1875, 0.5254, 0.1875, 0.5244, 0.4057, 0.02441, 0.4057, 0.02539, 0.4375, 0.02539, 0.4375, 0.02441, 0.375, 0.02441, 0.375, 0.02539, 0.4057, 0.02539, 0.4057, 0.02441, 0.5943, 0.7744, 0.5943, 0.7754, 0.625, 0.7754, 0.625, 0.7744, 0.25, 0.5244, 0.25, 0.5254, 0.3125, 0.5254, 0.3125, 0.5244, 0.5312, 0.7744, 0.5312, 0.7754, 0.5625, 0.7754, 0.5625, 0.7744, 0.5625, 0.7744, 0.5625, 0.7754, 0.5943, 0.7754, 0.5943, 0.7744, 0.3437, 0.5244, 0.3438, 0.5254, 0.375, 0.5254, 0.375, 0.5244, 0.2188, 0.5254, 0.2188, 0.5273, 0.25, 0.5273, 0.25, 0.5254, 0.2188, 0.5244, 0.2188, 0.5254, 0.25, 0.5254, 0.25, 0.5244, 0.4375, 0.1875, 0.4375, 0.2188, 0.4688, 0.2188, 0.4688, 0.1875, 0.5, 0.9375, 0.5, 0.9688, 0.5312, 0.9687, 0.5312, 0.9375, 0.375, 0.75, 0.375, 0.75, 0.375, 0.7187, 0.375, 0.7188, 0.5625, 0.9375, 0.5625, 0.9688, 0.5943, 0.9688, 0.5943, 0.9375, 0.375, 0.1875, 0.375, 0.2188, 0.4057, 0.2188, 0.4057, 0.1875, 0.375, 0.75, 0.375, 0.75, 0.375, 0.7188, 0.375, 0.7187, 0.4057, 0.1875, 0.4057, 0.2188, 0.4375, 0.2188, 0.4375, 0.1875, 0.4688, 0.1875, 0.4688, 0.2188, 0.5, 0.2188, 0.5, 0.1875, 0.3125, 0.6875, 0.3125, 0.7187, 0.3438, 0.7188, 0.3438, 0.6875, 0.5312, 0.9375, 0.5312, 0.9687, 0.5625, 0.9688, 0.5625, 0.9375, 0.25, 0.6875, 0.25, 0.7188, 0.3125, 0.7187, 0.3125, 0.6875, 0.125, 0.6875, 0.125, 0.7188, 0.1875, 0.7187, 0.1875, 0.6875, 0.2187, 0.6875, 0.2188, 0.7188, 0.25, 0.7188, 0.25, 0.6875, 0.3625, 0.6875, 0.3625, 0.7187, 0.375, 0.7188, 0.375, 0.6875, 0.5943, 0.9375, 0.5943, 0.9688, 0.625, 0.9687, 0.625, 0.9375, 0.4375, 0.1875, 0.4688, 0.1875, 0.4688, 0.2188, 0.4375, 0.2188, 0.5, 0.9375, 0.5312, 0.9375, 0.5312, 0.9687, 0.5, 0.9688, 0.375, 0.75, 0.375, 0.7188, 0.375, 0.7187, 0.375, 0.75, 0.5625, 0.9375, 0.5943, 0.9375, 0.5943, 0.9688, 0.5625, 0.9688, 0.375, 0.1875, 0.4057, 0.1875, 0.4057, 0.2188, 0.375, 0.2188, 0.375, 0.75, 0.375, 0.7187, 0.375, 0.7188, 0.375, 0.75, 0.4057, 0.1875, 0.4375, 0.1875, 0.4375, 0.2188, 0.4057, 0.2188, 0.4688, 0.1875, 0.5, 0.1875, 0.5, 0.2188, 0.4688, 0.2188, 0.3125, 0.6875, 0.3438, 0.6875, 0.3437, 0.7188, 0.3125, 0.7188, 0.5312, 0.9375, 0.5625, 0.9375, 0.5625, 0.9688, 0.5312, 0.9687, 0.25, 0.6875, 0.3125, 0.6875, 0.3125, 0.7188, 0.25, 0.7187, 0.125, 0.6875, 0.1875, 0.6875, 0.1875, 0.7188, 0.125, 0.7188, 0.2188, 0.6875, 0.25, 0.6875, 0.25, 0.7187, 0.2187, 0.7187, 0.3625, 0.6875, 0.375, 0.6875, 0.375, 0.7188, 0.3625, 0.7188, 0.5943, 0.9375, 0.625, 0.9375, 0.625, 0.9688, 0.5943, 0.9688, 0.1875, 0.6875, 0.2188, 0.6875, 0.2187, 0.7187, 0.1875, 0.7188, 0.1875, 0.6875, 0.1875, 0.7187, 0.2188, 0.7188, 0.2187, 0.6875, 0.1875, 0.5244, 0.1875, 0.5254, 0.2188, 0.5254, 0.2188, 0.5244, 0.1875, 0.5254, 0.1875, 0.5273, 0.2188, 0.5273, 0.2188, 0.5254, 0.1875, 0.5234, 0.1875, 0.5244, 0.2188, 0.5244, 0.2188, 0.5234, 0.6875, 0.625, 0.6875, 0.6562, 0.7187, 0.6562, 0.7188, 0.625, 0.4375, 0.3438, 0.4688, 0.3438, 0.4688, 0.3125, 0.1875, 0.5039, 0.1875, 0.5059, 0.2188, 0.5059, 0.2188, 0.5039, 0.1875, 0.5, 0.1875, 0.5039, 0.2188, 0.5039, 0.2188, 0.5, 0.1875, 0.5059, 0.1875, 0.5078, 0.2187, 0.5078, 0.2188, 0.5059, 0.6875, 0.6875, 0.6875, 0.7193, 0.7188, 0.7193, 0.7188, 0.6875, 0.4375, 0.2807, 0.4687, 0.2807, 0.4688, 0.25, 0.1875, 0.5156, 0.1875, 0.5234, 0.2188, 0.5234, 0.2187, 0.5156, 0.1875, 0.5078, 0.1875, 0.5156, 0.2187, 0.5156, 0.2187, 0.5078, 0.1875, 0.5273, 0.1875, 0.5312, 0.2187, 0.5312, 0.2188, 0.5273, 0.6875, 0.6562, 0.6875, 0.6875, 0.7188, 0.6875, 0.7187, 0.6562, 0.1875, 0.625, 0.1875, 0.6875, 0.2187, 0.6875, 0.2188, 0.625, 0.1875, 0.5312, 0.1875, 0.5625, 0.2188, 0.5625, 0.2187, 0.5312, 0.4375, 0.3125, 0.4688, 0.3125, 0.4687, 0.2807, 0.4375, 0.375, 0.4687, 0.375, 0.4688, 0.3438, 0.1875, 0.5625, 0.1875, 0.625, 0.2188, 0.625, 0.2188, 0.5625, 0.1875, 0.7187, 0.1875, 0.75, 0.2188, 0.75, 0.2188, 0.7188, 0.6875, 0.7193, 0.6875, 0.75, 0.7188, 0.75, 0.7188, 0.7193, 0.1875, 0.5244, 0.2188, 0.5244, 0.2188, 0.5254, 0.1875, 0.5254, 0.1875, 0.5254, 0.2188, 0.5254, 0.2187, 0.5273, 0.1875, 0.5273, 0.1875, 0.5234, 0.2188, 0.5234, 0.2188, 0.5244, 0.1875, 0.5244, 0.6875, 0.625, 0.7188, 0.625, 0.7187, 0.6562, 0.6875, 0.6562, 0.4375, 0.3125, 0.4688, 0.3125, 0.4688, 0.3438, 0.1875, 0.5039, 0.2187, 0.5039, 0.2187, 0.5059, 0.1875, 0.5059, 0.1875, 0.5, 0.2188, 0.5, 0.2187, 0.5039, 0.1875, 0.5039, 0.1875, 0.5059, 0.2187, 0.5059, 0.2187, 0.5078, 0.1875, 0.5078, 0.6875, 0.6875, 0.7188, 0.6875, 0.7188, 0.7193, 0.6875, 0.7193, 0.4375, 0.25, 0.4688, 0.25, 0.4688, 0.2807, 0.1875, 0.5156, 0.2187, 0.5156, 0.2188, 0.5234, 0.1875, 0.5234, 0.1875, 0.5078, 0.2187, 0.5078, 0.2187, 0.5156, 0.1875, 0.5156, 0.1875, 0.5273, 0.2187, 0.5273, 0.2188, 0.5312, 0.1875, 0.5312, 0.6875, 0.6562, 0.7187, 0.6562, 0.7188, 0.6875, 0.6875, 0.6875, 0.1875, 0.625, 0.2188, 0.625, 0.2188, 0.6875, 0.1875, 0.6875, 0.1875, 0.5312, 0.2188, 0.5312, 0.2187, 0.5625, 0.1875, 0.5625, 0.4375, 0.2807, 0.4688, 0.2807, 0.4688, 0.3125, 0.4375, 0.3438, 0.4688, 0.3438, 0.4687, 0.375, 0.1875, 0.5625, 0.2187, 0.5625, 0.2188, 0.625, 0.1875, 0.625, 0.1875, 0.7188, 0.2187, 0.7187, 0.2188, 0.75, 0.1875, 0.75, 0.6875, 0.7193, 0.7188, 0.7193, 0.7188, 0.75, 0.6875, 0.75, 0.3438, 0.625, 0.3438, 0.6875, 0.375, 0.625, 0.3438, 0.625, 0.375, 0.625, 0.3438, 0.6875, 0.3516, 0.6875, 0.3625, 0.6875, 0.3625, 0.7188, 0.3516, 0.7188, 0.3516, 0.6875, 0.3516, 0.7188, 0.3625, 0.7187, 0.3625, 0.6875, 0.6016, 0.3125, 0.6016, 0.3438, 0.6125, 0.3438, 0.6125, 0.3125, 0.6016, 0.25, 0.6016, 0.2807, 0.6125, 0.2807, 0.6125, 0.25, 0.6016, 0.2807, 0.6016, 0.3125, 0.6125, 0.3125, 0.6125, 0.2807, 0.6016, 0.3438, 0.6016, 0.375, 0.6125, 0.375, 0.6125, 0.3438, 0.3516, 0.7188, 0.3516, 0.75, 0.3625, 0.75, 0.3625, 0.7187, 0.6016, 0.3125, 0.6125, 0.3125, 0.6125, 0.3438, 0.6016, 0.3437, 0.6016, 0.25, 0.6125, 0.25, 0.6125, 0.2807, 0.6016, 0.2807, 0.6016, 0.2807, 0.6125, 0.2807, 0.6125, 0.3125, 0.6016, 0.3125, 0.6016, 0.3437, 0.6125, 0.3438, 0.6125, 0.375, 0.6016, 0.375, 0.3516, 0.7188, 0.3625, 0.7188, 0.3625, 0.75, 0.3516, 0.75, 0.375, 0.1406, 0.4057, 0.1406, 0.4057, 0.1625, 0.375, 0.1625, 0.4057, 0.1406, 0.4375, 0.1406, 0.4375, 0.1625, 0.4057, 0.1625, 0.4375, 0.1406, 0.4687, 0.1406, 0.4687, 0.1625, 0.4375, 0.1625, 0.4687, 0.1406, 0.5, 0.1406, 0.5, 0.1625, 0.4687, 0.1625, 0.4687, 0.1406, 0.4687, 0.1625, 0.5, 0.1625, 0.5, 0.1406, 0.4375, 0.1406, 0.4375, 0.1625, 0.4687, 0.1625, 0.4687, 0.1406, 0.4057, 0.1406, 0.4057, 0.1625, 0.4375, 0.1625, 0.4375, 0.1406, 0.375, 0.1406, 0.375, 0.1625, 0.4057, 0.1625, 0.4057, 0.1406, 0.3516, 0.6875, 0.3625, 0.6875, 0.375, 0.6625, 0.375, 0.6406, 0.375, 0.6406, 0.375, 0.6625, 0.3625, 0.6875, 0.3516, 0.6875, 0.375, 0.625, 0.375, 0.6406, 0.3516, 0.6875, 0.3438, 0.6875, 0.3438, 0.6875, 0.3516, 0.6875, 0.375, 0.6406, 0.375, 0.625, 0.375, 0.125, 0.375, 0.1406, 0.4057, 0.1406, 0.4057, 0.125, 0.4057, 0.125, 0.4057, 0.1406, 0.4375, 0.1406, 0.4375, 0.125, 0.4375, 0.125, 0.4375, 0.1406, 0.4687, 0.1406, 0.4687, 0.125, 0.4687, 0.125, 0.4687, 0.1406, 0.5, 0.1406, 0.5, 0.125, 0.4687, 0.125, 0.5, 0.125, 0.5, 0.1406, 0.4687, 0.1406, 0.4375, 0.125, 0.4687, 0.125, 0.4687, 0.1406, 0.4375, 0.1406, 0.4057, 0.125, 0.4375, 0.125, 0.4375, 0.1406, 0.4057, 0.1406, 0.375, 0.125, 0.4057, 0.125, 0.4057, 0.1406, 0.375, 0.1406, 0.3437, 0.7188, 0.3516, 0.7188, 0.3516, 0.75, 0.3438, 0.75, 0.5937, 0.3437, 0.6016, 0.3437, 0.6016, 0.375, 0.5938, 0.375, 0.5938, 0.2807, 0.6016, 0.2807, 0.6016, 0.3125, 0.5938, 0.3125, 0.5938, 0.25, 0.6016, 0.25, 0.6016, 0.2807, 0.5938, 0.2807, 0.5938, 0.3125, 0.6016, 0.3125, 0.6016, 0.3437, 0.5937, 0.3437, 0.3438, 0.7188, 0.3438, 0.75, 0.3516, 0.75, 0.3516, 0.7188, 0.5937, 0.3437, 0.5938, 0.375, 0.6016, 0.375, 0.6016, 0.3438, 0.5938, 0.2807, 0.5938, 0.3125, 0.6016, 0.3125, 0.6016, 0.2807, 0.5938, 0.25, 0.5938, 0.2807, 0.6016, 0.2807, 0.6016, 0.25, 0.5938, 0.3125, 0.5937, 0.3437, 0.6016, 0.3438, 0.6016, 0.3125, 0.3438, 0.6875, 0.3438, 0.7188, 0.3516, 0.7188, 0.3516, 0.6875, 0.3438, 0.6875, 0.3516, 0.6875, 0.3516, 0.7188, 0.3437, 0.7188])
me_cube.materials.append(mat_material)
me_cube.use_remesh_preserve_volume = False
me_cube.use_remesh_preserve_attributes = False
me_cube.use_mirror_vertex_groups = False
me_cube.update()

# ---- objects
ob_cube = bpy.data.objects.new('Cube', me_cube)

# ---- transforms, parenting, visibility, modifiers, constraints
ob_cube.location = (0.0, 0.0, 0.0)
ob_cube.lock_rotations_4d = False
ob_cube.empty_display_type = 'ARROWS'
ob_cube.lineart.crease_threshold = 0.0

# ---- collection membership
col_collection.objects.link(ob_cube)

# ---- scene / render settings (as saved in the file)
scene.frame_start = 1; scene.frame_end = 250; scene.frame_set(197)
scene.render.engine = 'BLENDER_EEVEE_NEXT'
scene.cycles.use_denoising = False
scene.cycles.samples = 128
scene.cycles.sampling_pattern = 'TABULATED_SOBOL'
scene.cycles.use_adaptive_sampling = False
scene.cycles.use_light_tree = False
scene.view_settings.view_transform = 'Filmic'
bpy.context.view_layer.update()

# ---- added for rendering (the .blend has no active camera and no usable light): camera, sun
cam_auto = bpy.data.cameras.new('AutoCamera')
cam_auto.lens = 50.0
cam_auto.sensor_width = 36.0
cam_auto.clip_end = 1000.0
ob_auto_camera = bpy.data.objects.new('AutoCamera', cam_auto)
scene.collection.objects.link(ob_auto_camera)
ob_auto_camera.location = (55.1214, -66.0991, 54.2363)
ob_auto_camera.rotation_euler = (1.09748, -7.21219e-08, 0.694738)
scene.camera = ob_auto_camera
light_auto_sun = bpy.data.lights.new('AutoSun', 'SUN')
light_auto_sun.energy = 3.0
light_auto_sun.angle = 0.0523599
ob_auto_sun = bpy.data.objects.new('AutoSun', light_auto_sun)
scene.collection.objects.link(ob_auto_sun)
ob_auto_sun.rotation_euler = (0.872665, 0.174533, 0.523599)
bpy.context.view_layer.update()

